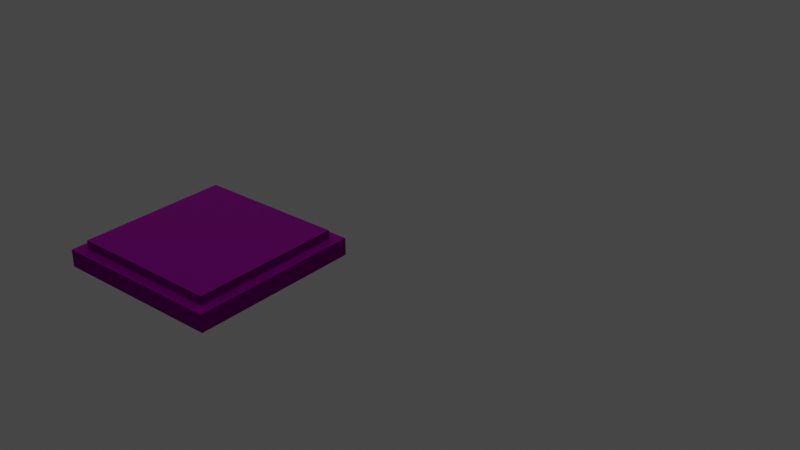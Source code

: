 # Source: Floor.blend  (saved by Blender 2.92.15; exported with 4.5.12 LTS)
import bpy
from mathutils import Matrix  # noqa: F401  (used for matrix-valued properties, if any)

bpy.ops.wm.read_factory_settings(use_empty=True)
scene = bpy.context.scene
scene.name = 'Scene'

# ---- collections
col_collection = bpy.data.collections.new('Collection'); scene.collection.children.link(col_collection)
col_collection_2 = bpy.data.collections.new('Collection 2'); scene.collection.children.link(col_collection_2)

# ---- images (referenced by path relative to the original .blend; pixels are not part of the script)
import os
ASSET_DIR = os.environ.get("B2B_ASSET_DIR", "")  # directory of the original .blend (textures are referenced by path, not embedded)
HERE = os.path.dirname(os.path.abspath(__file__))  # packed textures are extracted next to this script under _unpacked/

def load_image(name, relpath, width, height, colorspace="sRGB"):
    """Load a texture the original file referenced (path relative to the .blend, or extracted next to this script)."""
    p = next((c for c in (os.path.join(HERE, relpath), os.path.join(ASSET_DIR, relpath)) if relpath and os.path.exists(c)), "")
    if p:
        img = bpy.data.images.load(p, check_existing=True)
        img.name = name
    else:  # same state as the original file: an image datablock whose file is absent (Cycles renders it pink)
        img = bpy.data.images.new(name, width, height)
        img.source = "FILE"
        img.filepath = "//" + (relpath or name)
    img.colorspace_settings.name = colorspace
    return img
img_tiles093_1k_roughness_jpg = load_image('Tiles093_1K_Roughness.jpg', 'Textures/tiles1/Tiles093_1K_Roughness.jpg', 1024, 1024, 'sRGB')
img_tiles093_1k_displacement_jpg = load_image('Tiles093_1K_Displacement.jpg', 'Textures/tiles1/Tiles093_1K_Displacement.jpg', 1024, 1024, 'sRGB')
img_tiles093_1k_normal_jpg = load_image('Tiles093_1K_Normal.jpg', 'Textures/tiles1/Tiles093_1K_Normal.jpg', 1024, 1024, 'sRGB')
img_tiles093_1k_color_jpg = load_image('Tiles093_1K_Color.jpg', 'Textures/tiles1/Tiles093_1K_Color.jpg', 1024, 1024, 'sRGB')
img_tiles093_1k_ambientocclusion_jpg = load_image('Tiles093_1K_AmbientOcclusion.jpg', 'Textures/tiles1/Tiles093_1K_AmbientOcclusion.jpg', 1024, 1024, 'sRGB')
img_grass001_1k_roughness_jpg = load_image('Grass001_1K_Roughness.jpg', 'Textures/grass/Grass001_1K_Roughness.jpg', 1024, 1024, 'sRGB')
img_grass001_1k_displacement_jpg = load_image('Grass001_1K_Displacement.jpg', 'Textures/grass/Grass001_1K_Displacement.jpg', 1024, 1024, 'sRGB')
img_grass001_1k_normal_jpg = load_image('Grass001_1K_Normal.jpg', 'Textures/grass/Grass001_1K_Normal.jpg', 1024, 1024, 'sRGB')
img_grass001_1k_color_jpg = load_image('Grass001_1K_Color.jpg', 'Textures/grass/Grass001_1K_Color.jpg', 1024, 1024, 'sRGB')
img_grass001_1k_ambientocclusion_jpg = load_image('Grass001_1K_AmbientOcclusion.jpg', 'Textures/grass/Grass001_1K_AmbientOcclusion.jpg', 1024, 1024, 'sRGB')
img_woodfloor041_1k_roughness_jpg = load_image('WoodFloor041_1K_Roughness.jpg', 'Textures/woodfloor/WoodFloor041_1K_Roughness.jpg', 1024, 1024, 'sRGB')
img_woodfloor041_1k_displacement_jpg = load_image('WoodFloor041_1K_Displacement.jpg', 'Textures/woodfloor/WoodFloor041_1K_Displacement.jpg', 1024, 1024, 'sRGB')
img_woodfloor041_1k_normal_jpg = load_image('WoodFloor041_1K_Normal.jpg', 'Textures/woodfloor/WoodFloor041_1K_Normal.jpg', 1024, 1024, 'sRGB')
img_woodfloor041_1k_color_jpg = load_image('WoodFloor041_1K_Color.jpg', 'Textures/woodfloor/WoodFloor041_1K_Color.jpg', 1024, 1024, 'sRGB')
img_woodfloor041_1k_ambientocclusion_jpg = load_image('WoodFloor041_1K_AmbientOcclusion.jpg', 'Textures/woodfloor/WoodFloor041_1K_AmbientOcclusion.jpg', 1024, 1024, 'sRGB')
img_tiles098_1k_roughness_jpg = load_image('Tiles098_1K_Roughness.jpg', 'Textures/tiles2/Tiles098_1K_Roughness.jpg', 1024, 1024, 'sRGB')
img_tiles098_1k_displacement_jpg = load_image('Tiles098_1K_Displacement.jpg', 'Textures/tiles2/Tiles098_1K_Displacement.jpg', 1024, 1024, 'sRGB')
img_tiles098_1k_normal_jpg = load_image('Tiles098_1K_Normal.jpg', 'Textures/tiles2/Tiles098_1K_Normal.jpg', 1024, 1024, 'sRGB')
img_tiles098_1k_color_jpg = load_image('Tiles098_1K_Color.jpg', 'Textures/tiles2/Tiles098_1K_Color.jpg', 1024, 1024, 'sRGB')
img_tiles098_1k_ambientocclusion_jpg = load_image('Tiles098_1K_AmbientOcclusion.jpg', 'Textures/tiles2/Tiles098_1K_AmbientOcclusion.jpg', 1024, 1024, 'sRGB')
img_ground037_1k_roughness_jpg = load_image('Ground037_1K_Roughness.jpg', 'Textures/ground1/Ground037_1K_Roughness.jpg', 1024, 1024, 'sRGB')
img_ground037_1k_displacement_jpg = load_image('Ground037_1K_Displacement.jpg', 'Textures/ground1/Ground037_1K_Displacement.jpg', 1024, 1024, 'sRGB')
img_ground037_1k_normal_jpg = load_image('Ground037_1K_Normal.jpg', 'Textures/ground1/Ground037_1K_Normal.jpg', 1024, 1024, 'sRGB')
img_ground037_1k_color_jpg = load_image('Ground037_1K_Color.jpg', 'Textures/ground1/Ground037_1K_Color.jpg', 1024, 1024, 'sRGB')
img_ground037_1k_ambientocclusion_jpg = load_image('Ground037_1K_AmbientOcclusion.jpg', 'Textures/ground1/Ground037_1K_AmbientOcclusion.jpg', 1024, 1024, 'sRGB')
img_rock029_1k_roughness_jpg = load_image('Rock029_1K_Roughness.jpg', 'Textures/rock1/Rock029_1K_Roughness.jpg', 1024, 1024, 'sRGB')
img_rock029_1k_displacement_jpg = load_image('Rock029_1K_Displacement.jpg', 'Textures/rock1/Rock029_1K_Displacement.jpg', 1024, 1024, 'sRGB')
img_rock029_1k_normal_jpg = load_image('Rock029_1K_Normal.jpg', 'Textures/rock1/Rock029_1K_Normal.jpg', 1024, 1024, 'sRGB')
img_rock029_1k_color_jpg = load_image('Rock029_1K_Color.jpg', 'Textures/rock1/Rock029_1K_Color.jpg', 1024, 1024, 'sRGB')
img_rock029_1k_ambientocclusion_jpg = load_image('Rock029_1K_AmbientOcclusion.jpg', 'Textures/rock1/Rock029_1K_AmbientOcclusion.jpg', 1024, 1024, 'sRGB')
img_rock030_1k_roughness_jpg = load_image('Rock030_1K_Roughness.jpg', 'Textures/rock2/Rock030_1K_Roughness.jpg', 1024, 1024, 'sRGB')
img_rock030_1k_displacement_jpg = load_image('Rock030_1K_Displacement.jpg', 'Textures/rock2/Rock030_1K_Displacement.jpg', 1024, 1024, 'sRGB')
img_rock030_1k_normal_jpg = load_image('Rock030_1K_Normal.jpg', 'Textures/rock2/Rock030_1K_Normal.jpg', 1024, 1024, 'sRGB')
img_rock030_1k_ambientocclusion_jpg = load_image('Rock030_1K_AmbientOcclusion.jpg', 'Textures/rock2/Rock030_1K_AmbientOcclusion.jpg', 1024, 1024, 'sRGB')
img_rock030_1k_color_jpg = load_image('Rock030_1K_Color.jpg', 'Textures/rock2/Rock030_1K_Color.jpg', 1024, 1024, 'sRGB')
img_pavingstones054_1k_roughness_jpg = load_image('PavingStones054_1K_Roughness.jpg', 'Textures/pave/PavingStones054_1K_Roughness.jpg', 1024, 1024, 'sRGB')
img_pavingstones054_1k_displacement_jpg = load_image('PavingStones054_1K_Displacement.jpg', 'Textures/pave/PavingStones054_1K_Displacement.jpg', 1024, 1024, 'sRGB')
img_pavingstones054_1k_normal_jpg = load_image('PavingStones054_1K_Normal.jpg', 'Textures/pave/PavingStones054_1K_Normal.jpg', 1024, 1024, 'sRGB')
img_pavingstones054_1k_color_jpg = load_image('PavingStones054_1K_Color.jpg', 'Textures/pave/PavingStones054_1K_Color.jpg', 1024, 1024, 'sRGB')
img_pavingstones054_1k_ambientocclusion_jpg = load_image('PavingStones054_1K_AmbientOcclusion.jpg', 'Textures/pave/PavingStones054_1K_AmbientOcclusion.jpg', 1024, 1024, 'sRGB')

# ---- materials (node trees are filled in below, after node groups)
mat_tiles1 = bpy.data.materials.new('Tiles1')
mat_tiles1.alpha_threshold = 0.0
mat_tiles1.use_transparent_shadow = False
mat_tiles1.line_color = (0.0, 0.0, 0.0, 1.0)
mat_grassfloor = bpy.data.materials.new('GrassFloor')
mat_grassfloor.alpha_threshold = 0.0
mat_grassfloor.use_transparent_shadow = False
mat_grassfloor.line_color = (0.0, 0.0, 0.0, 1.0)
mat_woodenfloor = bpy.data.materials.new('WoodenFloor')
mat_woodenfloor.alpha_threshold = 0.0
mat_woodenfloor.use_transparent_shadow = False
mat_woodenfloor.line_color = (0.0, 0.0, 0.0, 1.0)
mat_tiles2 = bpy.data.materials.new('Tiles2')
mat_tiles2.alpha_threshold = 0.0
mat_tiles2.use_transparent_shadow = False
mat_tiles2.line_color = (0.0, 0.0, 0.0, 1.0)
mat_ground1floor = bpy.data.materials.new('Ground1Floor')
mat_ground1floor.alpha_threshold = 0.0
mat_ground1floor.use_transparent_shadow = False
mat_ground1floor.line_color = (0.0, 0.0, 0.0, 1.0)
mat_rock1 = bpy.data.materials.new('Rock1')
mat_rock1.alpha_threshold = 0.0
mat_rock1.use_transparent_shadow = False
mat_rock1.line_color = (0.0, 0.0, 0.0, 1.0)
mat_rock2 = bpy.data.materials.new('Rock2')
mat_rock2.alpha_threshold = 0.0
mat_rock2.use_transparent_shadow = False
mat_rock2.line_color = (0.0, 0.0, 0.0, 1.0)
mat_moss = bpy.data.materials.new('Moss')
mat_moss.alpha_threshold = 0.0
mat_moss.use_transparent_shadow = False
mat_moss.line_color = (0.0, 0.0, 0.0, 1.0)

# ---- material node trees
mat_tiles1.use_nodes = True; mat_tiles1.node_tree.nodes.clear()
_N = mat_tiles1.node_tree.nodes; _L = mat_tiles1.node_tree.links
n0 = _N.new('ShaderNodeTexImage'); n0.name = 'Image Texture.002'; n0.location = (-680, -53)
n0.image = img_tiles093_1k_roughness_jpg
n1 = _N.new('ShaderNodeOutputMaterial'); n1.name = 'Material Output'; n1.location = (443, -278)
n2 = _N.new('ShaderNodeVectorDisplacement'); n2.name = 'Vector Displacement'; n2.location = (208, -361)
n2.inputs[2].default_value = 1.0
n3 = _N.new('ShaderNodeTexImage'); n3.name = 'Image Texture.004'; n3.location = (-98, -422)
n3.image = img_tiles093_1k_displacement_jpg
n4 = _N.new('ShaderNodeTexImage'); n4.name = 'Image Texture.003'; n4.location = (-550, -362)
n4.image = img_tiles093_1k_normal_jpg
n5 = _N.new('ShaderNodeTexImage'); n5.name = 'Image Texture.001'; n5.location = (-751, 556)
n5.image = img_tiles093_1k_color_jpg
n6 = _N.new('ShaderNodeMix'); n6.name = 'Mix'; n6.location = (-259, 413)
n6.data_type = 'RGBA'
n6.blend_type = 'MULTIPLY'
n7 = _N.new('ShaderNodeTexImage'); n7.name = 'Image Texture'; n7.location = (-760, 256)
n7.image = img_tiles093_1k_ambientocclusion_jpg
n8 = _N.new('ShaderNodeNormalMap'); n8.name = 'Normal Map'; n8.location = (-234, -194)
n9 = _N.new('ShaderNodeBsdfPrincipled'); n9.name = 'Principled BSDF'; n9.location = (10, 300)
n9.distribution = 'GGX'
n9.subsurface_method = 'BURLEY'
n9.inputs[3].default_value = 1.45
n9.inputs[13].default_value = 0.06818
n9.inputs[27].default_value = (0.0, 0.0, 0.0, 1.0)
n9.inputs[28].default_value = 1.0
_L.new(n9.outputs[0], n1.inputs[0])
_L.new(n5.outputs[0], n6.inputs[6])
_L.new(n3.outputs[0], n2.inputs[0])
_L.new(n0.outputs[0], n9.inputs[2])
_L.new(n6.outputs[2], n9.inputs[0])
_L.new(n7.outputs[0], n6.inputs[7])
_L.new(n4.outputs[0], n8.inputs[1])
_L.new(n2.outputs[0], n1.inputs[2])
_L.new(n8.outputs[0], n9.inputs[5])
n1.is_active_output = True
mat_grassfloor.use_nodes = True; mat_grassfloor.node_tree.nodes.clear()
_N = mat_grassfloor.node_tree.nodes; _L = mat_grassfloor.node_tree.links
n0 = _N.new('ShaderNodeTexImage'); n0.name = 'Image Texture.002'; n0.location = (-680, -53)
n0.image = img_grass001_1k_roughness_jpg
n1 = _N.new('ShaderNodeOutputMaterial'); n1.name = 'Material Output'; n1.location = (443, -278)
n2 = _N.new('ShaderNodeVectorDisplacement'); n2.name = 'Vector Displacement'; n2.location = (208, -361)
n2.inputs[2].default_value = 1.0
n3 = _N.new('ShaderNodeTexImage'); n3.name = 'Image Texture.004'; n3.location = (-98, -422)
n3.image = img_grass001_1k_displacement_jpg
n4 = _N.new('ShaderNodeTexImage'); n4.name = 'Image Texture.003'; n4.location = (-550, -362)
n4.image = img_grass001_1k_normal_jpg
n5 = _N.new('ShaderNodeTexImage'); n5.name = 'Image Texture.001'; n5.location = (-751, 556)
n5.image = img_grass001_1k_color_jpg
n6 = _N.new('ShaderNodeMix'); n6.name = 'Mix'; n6.location = (-259, 413)
n6.data_type = 'RGBA'
n6.blend_type = 'MULTIPLY'
n7 = _N.new('ShaderNodeTexImage'); n7.name = 'Image Texture'; n7.location = (-760, 256)
n7.image = img_grass001_1k_ambientocclusion_jpg
n8 = _N.new('ShaderNodeNormalMap'); n8.name = 'Normal Map'; n8.location = (-234, -194)
n9 = _N.new('ShaderNodeBsdfPrincipled'); n9.name = 'Principled BSDF'; n9.location = (10, 300)
n9.distribution = 'GGX'
n9.subsurface_method = 'BURLEY'
n9.inputs[3].default_value = 1.45
n9.inputs[13].default_value = 0.06818
n9.inputs[27].default_value = (0.0, 0.0, 0.0, 1.0)
n9.inputs[28].default_value = 1.0
_L.new(n9.outputs[0], n1.inputs[0])
_L.new(n5.outputs[0], n6.inputs[6])
_L.new(n3.outputs[0], n2.inputs[0])
_L.new(n0.outputs[0], n9.inputs[2])
_L.new(n6.outputs[2], n9.inputs[0])
_L.new(n7.outputs[0], n6.inputs[7])
_L.new(n4.outputs[0], n8.inputs[1])
_L.new(n2.outputs[0], n1.inputs[2])
_L.new(n8.outputs[0], n9.inputs[5])
n1.is_active_output = True
mat_woodenfloor.use_nodes = True; mat_woodenfloor.node_tree.nodes.clear()
_N = mat_woodenfloor.node_tree.nodes; _L = mat_woodenfloor.node_tree.links
n0 = _N.new('ShaderNodeTexImage'); n0.name = 'Image Texture.002'; n0.location = (-680, -53)
n0.image = img_woodfloor041_1k_roughness_jpg
n1 = _N.new('ShaderNodeOutputMaterial'); n1.name = 'Material Output'; n1.location = (443, -278)
n2 = _N.new('ShaderNodeVectorDisplacement'); n2.name = 'Vector Displacement'; n2.location = (208, -361)
n2.inputs[2].default_value = 1.0
n3 = _N.new('ShaderNodeTexImage'); n3.name = 'Image Texture.004'; n3.location = (-98, -422)
n3.image = img_woodfloor041_1k_displacement_jpg
n4 = _N.new('ShaderNodeTexImage'); n4.name = 'Image Texture.003'; n4.location = (-550, -362)
n4.image = img_woodfloor041_1k_normal_jpg
n5 = _N.new('ShaderNodeTexImage'); n5.name = 'Image Texture.001'; n5.location = (-751, 556)
n5.image = img_woodfloor041_1k_color_jpg
n6 = _N.new('ShaderNodeMix'); n6.name = 'Mix'; n6.location = (-259, 413)
n6.data_type = 'RGBA'
n6.blend_type = 'MULTIPLY'
n7 = _N.new('ShaderNodeTexImage'); n7.name = 'Image Texture'; n7.location = (-760, 256)
n7.image = img_woodfloor041_1k_ambientocclusion_jpg
n8 = _N.new('ShaderNodeNormalMap'); n8.name = 'Normal Map'; n8.location = (-234, -194)
n9 = _N.new('ShaderNodeBsdfPrincipled'); n9.name = 'Principled BSDF'; n9.location = (10, 300)
n9.distribution = 'GGX'
n9.subsurface_method = 'BURLEY'
n9.inputs[3].default_value = 1.45
n9.inputs[13].default_value = 0.06818
n9.inputs[27].default_value = (0.0, 0.0, 0.0, 1.0)
n9.inputs[28].default_value = 1.0
_L.new(n9.outputs[0], n1.inputs[0])
_L.new(n5.outputs[0], n6.inputs[6])
_L.new(n3.outputs[0], n2.inputs[0])
_L.new(n0.outputs[0], n9.inputs[2])
_L.new(n6.outputs[2], n9.inputs[0])
_L.new(n7.outputs[0], n6.inputs[7])
_L.new(n4.outputs[0], n8.inputs[1])
_L.new(n2.outputs[0], n1.inputs[2])
_L.new(n8.outputs[0], n9.inputs[5])
n1.is_active_output = True
mat_tiles2.use_nodes = True; mat_tiles2.node_tree.nodes.clear()
_N = mat_tiles2.node_tree.nodes; _L = mat_tiles2.node_tree.links
n0 = _N.new('ShaderNodeTexImage'); n0.name = 'Image Texture.002'; n0.location = (-680, -53)
n0.image = img_tiles098_1k_roughness_jpg
n1 = _N.new('ShaderNodeOutputMaterial'); n1.name = 'Material Output'; n1.location = (443, -278)
n2 = _N.new('ShaderNodeVectorDisplacement'); n2.name = 'Vector Displacement'; n2.location = (208, -361)
n2.inputs[2].default_value = 1.0
n3 = _N.new('ShaderNodeTexImage'); n3.name = 'Image Texture.004'; n3.location = (-98, -422)
n3.image = img_tiles098_1k_displacement_jpg
n4 = _N.new('ShaderNodeTexImage'); n4.name = 'Image Texture.003'; n4.location = (-550, -362)
n4.image = img_tiles098_1k_normal_jpg
n5 = _N.new('ShaderNodeTexImage'); n5.name = 'Image Texture.001'; n5.location = (-751, 556)
n5.image = img_tiles098_1k_color_jpg
n6 = _N.new('ShaderNodeMix'); n6.name = 'Mix'; n6.location = (-259, 413)
n6.data_type = 'RGBA'
n6.blend_type = 'MULTIPLY'
n7 = _N.new('ShaderNodeTexImage'); n7.name = 'Image Texture'; n7.location = (-760, 256)
n7.image = img_tiles098_1k_ambientocclusion_jpg
n8 = _N.new('ShaderNodeNormalMap'); n8.name = 'Normal Map'; n8.location = (-234, -194)
n9 = _N.new('ShaderNodeBsdfPrincipled'); n9.name = 'Principled BSDF'; n9.location = (10, 300)
n9.distribution = 'GGX'
n9.subsurface_method = 'BURLEY'
n9.inputs[3].default_value = 1.45
n9.inputs[13].default_value = 0.06818
n9.inputs[27].default_value = (0.0, 0.0, 0.0, 1.0)
n9.inputs[28].default_value = 1.0
_L.new(n9.outputs[0], n1.inputs[0])
_L.new(n5.outputs[0], n6.inputs[6])
_L.new(n3.outputs[0], n2.inputs[0])
_L.new(n0.outputs[0], n9.inputs[2])
_L.new(n6.outputs[2], n9.inputs[0])
_L.new(n7.outputs[0], n6.inputs[7])
_L.new(n4.outputs[0], n8.inputs[1])
_L.new(n2.outputs[0], n1.inputs[2])
_L.new(n8.outputs[0], n9.inputs[5])
n1.is_active_output = True
mat_ground1floor.use_nodes = True; mat_ground1floor.node_tree.nodes.clear()
_N = mat_ground1floor.node_tree.nodes; _L = mat_ground1floor.node_tree.links
n0 = _N.new('ShaderNodeTexImage'); n0.name = 'Image Texture.002'; n0.location = (-680, -53)
n0.image = img_ground037_1k_roughness_jpg
n1 = _N.new('ShaderNodeOutputMaterial'); n1.name = 'Material Output'; n1.location = (443, -278)
n2 = _N.new('ShaderNodeVectorDisplacement'); n2.name = 'Vector Displacement'; n2.location = (208, -361)
n2.inputs[2].default_value = 1.0
n3 = _N.new('ShaderNodeTexImage'); n3.name = 'Image Texture.004'; n3.location = (-98, -422)
n3.image = img_ground037_1k_displacement_jpg
n4 = _N.new('ShaderNodeTexImage'); n4.name = 'Image Texture.003'; n4.location = (-550, -362)
n4.image = img_ground037_1k_normal_jpg
n5 = _N.new('ShaderNodeTexImage'); n5.name = 'Image Texture.001'; n5.location = (-751, 556)
n5.image = img_ground037_1k_color_jpg
n6 = _N.new('ShaderNodeMix'); n6.name = 'Mix'; n6.location = (-259, 413)
n6.data_type = 'RGBA'
n6.blend_type = 'MULTIPLY'
n7 = _N.new('ShaderNodeTexImage'); n7.name = 'Image Texture'; n7.location = (-760, 256)
n7.image = img_ground037_1k_ambientocclusion_jpg
n8 = _N.new('ShaderNodeNormalMap'); n8.name = 'Normal Map'; n8.location = (-234, -194)
n9 = _N.new('ShaderNodeBsdfPrincipled'); n9.name = 'Principled BSDF'; n9.location = (10, 300)
n9.distribution = 'GGX'
n9.subsurface_method = 'BURLEY'
n9.inputs[3].default_value = 1.45
n9.inputs[13].default_value = 0.06818
n9.inputs[27].default_value = (0.0, 0.0, 0.0, 1.0)
n9.inputs[28].default_value = 1.0
_L.new(n9.outputs[0], n1.inputs[0])
_L.new(n5.outputs[0], n6.inputs[6])
_L.new(n3.outputs[0], n2.inputs[0])
_L.new(n0.outputs[0], n9.inputs[2])
_L.new(n7.outputs[0], n6.inputs[7])
_L.new(n4.outputs[0], n8.inputs[1])
_L.new(n2.outputs[0], n1.inputs[2])
_L.new(n8.outputs[0], n9.inputs[5])
_L.new(n6.outputs[2], n9.inputs[0])
n1.is_active_output = True
mat_rock1.use_nodes = True; mat_rock1.node_tree.nodes.clear()
_N = mat_rock1.node_tree.nodes; _L = mat_rock1.node_tree.links
n0 = _N.new('ShaderNodeTexImage'); n0.name = 'Image Texture.002'; n0.location = (-680, -53)
n0.image = img_rock029_1k_roughness_jpg
n1 = _N.new('ShaderNodeOutputMaterial'); n1.name = 'Material Output'; n1.location = (443, -278)
n2 = _N.new('ShaderNodeVectorDisplacement'); n2.name = 'Vector Displacement'; n2.location = (208, -361)
n2.inputs[2].default_value = 1.0
n3 = _N.new('ShaderNodeTexImage'); n3.name = 'Image Texture.004'; n3.location = (-98, -422)
n3.image = img_rock029_1k_displacement_jpg
n4 = _N.new('ShaderNodeTexImage'); n4.name = 'Image Texture.003'; n4.location = (-550, -362)
n4.image = img_rock029_1k_normal_jpg
n5 = _N.new('ShaderNodeTexImage'); n5.name = 'Image Texture.001'; n5.location = (-751, 556)
n5.image = img_rock029_1k_color_jpg
n6 = _N.new('ShaderNodeMix'); n6.name = 'Mix'; n6.location = (-259, 413)
n6.data_type = 'RGBA'
n6.blend_type = 'MULTIPLY'
n7 = _N.new('ShaderNodeNormalMap'); n7.name = 'Normal Map'; n7.location = (-234, -194)
n8 = _N.new('ShaderNodeBsdfPrincipled'); n8.name = 'Principled BSDF'; n8.location = (10, 300)
n8.distribution = 'GGX'
n8.subsurface_method = 'BURLEY'
n8.inputs[3].default_value = 1.45
n8.inputs[13].default_value = 0.06818
n8.inputs[27].default_value = (0.0, 0.0, 0.0, 1.0)
n8.inputs[28].default_value = 1.0
n9 = _N.new('ShaderNodeTexImage'); n9.name = 'Image Texture'; n9.location = (-760, 256)
n9.image = img_rock029_1k_ambientocclusion_jpg
_L.new(n8.outputs[0], n1.inputs[0])
_L.new(n5.outputs[0], n6.inputs[6])
_L.new(n3.outputs[0], n2.inputs[0])
_L.new(n0.outputs[0], n8.inputs[2])
_L.new(n6.outputs[2], n8.inputs[0])
_L.new(n9.outputs[0], n6.inputs[7])
_L.new(n4.outputs[0], n7.inputs[1])
_L.new(n2.outputs[0], n1.inputs[2])
_L.new(n7.outputs[0], n8.inputs[5])
n1.is_active_output = True
mat_rock2.use_nodes = True; mat_rock2.node_tree.nodes.clear()
_N = mat_rock2.node_tree.nodes; _L = mat_rock2.node_tree.links
n0 = _N.new('ShaderNodeTexImage'); n0.name = 'Image Texture.002'; n0.location = (-680, -53)
n0.image = img_rock030_1k_roughness_jpg
n1 = _N.new('ShaderNodeOutputMaterial'); n1.name = 'Material Output'; n1.location = (443, -278)
n2 = _N.new('ShaderNodeVectorDisplacement'); n2.name = 'Vector Displacement'; n2.location = (208, -361)
n2.inputs[2].default_value = 1.0
n3 = _N.new('ShaderNodeTexImage'); n3.name = 'Image Texture.004'; n3.location = (-98, -422)
n3.image = img_rock030_1k_displacement_jpg
n4 = _N.new('ShaderNodeTexImage'); n4.name = 'Image Texture.003'; n4.location = (-550, -362)
n4.image = img_rock030_1k_normal_jpg
n5 = _N.new('ShaderNodeMix'); n5.name = 'Mix'; n5.location = (-259, 413)
n5.data_type = 'RGBA'
n5.blend_type = 'MULTIPLY'
n6 = _N.new('ShaderNodeTexImage'); n6.name = 'Image Texture'; n6.location = (-760, 256)
n6.image = img_rock030_1k_ambientocclusion_jpg
n7 = _N.new('ShaderNodeNormalMap'); n7.name = 'Normal Map'; n7.location = (-234, -194)
n8 = _N.new('ShaderNodeBsdfPrincipled'); n8.name = 'Principled BSDF'; n8.location = (10, 300)
n8.distribution = 'GGX'
n8.subsurface_method = 'BURLEY'
n8.inputs[3].default_value = 1.45
n8.inputs[13].default_value = 0.06818
n8.inputs[27].default_value = (0.0, 0.0, 0.0, 1.0)
n8.inputs[28].default_value = 1.0
n9 = _N.new('ShaderNodeTexImage'); n9.name = 'Image Texture.001'; n9.location = (-751, 556)
n9.image = img_rock030_1k_color_jpg
_L.new(n8.outputs[0], n1.inputs[0])
_L.new(n9.outputs[0], n5.inputs[6])
_L.new(n3.outputs[0], n2.inputs[0])
_L.new(n0.outputs[0], n8.inputs[2])
_L.new(n5.outputs[2], n8.inputs[0])
_L.new(n6.outputs[0], n5.inputs[7])
_L.new(n4.outputs[0], n7.inputs[1])
_L.new(n2.outputs[0], n1.inputs[2])
_L.new(n7.outputs[0], n8.inputs[5])
n1.is_active_output = True
mat_moss.use_nodes = True; mat_moss.node_tree.nodes.clear()
_N = mat_moss.node_tree.nodes; _L = mat_moss.node_tree.links
n0 = _N.new('ShaderNodeTexImage'); n0.name = 'Image Texture.002'; n0.location = (-680, -53)
n0.image = img_pavingstones054_1k_roughness_jpg
n1 = _N.new('ShaderNodeOutputMaterial'); n1.name = 'Material Output'; n1.location = (443, -278)
n2 = _N.new('ShaderNodeVectorDisplacement'); n2.name = 'Vector Displacement'; n2.location = (208, -361)
n2.inputs[2].default_value = 1.0
n3 = _N.new('ShaderNodeTexImage'); n3.name = 'Image Texture.004'; n3.location = (-98, -422)
n3.image = img_pavingstones054_1k_displacement_jpg
n4 = _N.new('ShaderNodeTexImage'); n4.name = 'Image Texture.003'; n4.location = (-550, -362)
n4.image = img_pavingstones054_1k_normal_jpg
n5 = _N.new('ShaderNodeTexImage'); n5.name = 'Image Texture.001'; n5.location = (-751, 556)
n5.image = img_pavingstones054_1k_color_jpg
n6 = _N.new('ShaderNodeMix'); n6.name = 'Mix'; n6.location = (-259, 413)
n6.data_type = 'RGBA'
n6.blend_type = 'MULTIPLY'
n7 = _N.new('ShaderNodeTexImage'); n7.name = 'Image Texture'; n7.location = (-760, 256)
n7.image = img_pavingstones054_1k_ambientocclusion_jpg
n8 = _N.new('ShaderNodeNormalMap'); n8.name = 'Normal Map'; n8.location = (-234, -194)
n9 = _N.new('ShaderNodeBsdfPrincipled'); n9.name = 'Principled BSDF'; n9.location = (10, 300)
n9.distribution = 'GGX'
n9.subsurface_method = 'BURLEY'
n9.inputs[3].default_value = 1.45
n9.inputs[13].default_value = 0.06818
n9.inputs[27].default_value = (0.0, 0.0, 0.0, 1.0)
n9.inputs[28].default_value = 1.0
_L.new(n9.outputs[0], n1.inputs[0])
_L.new(n5.outputs[0], n6.inputs[6])
_L.new(n3.outputs[0], n2.inputs[0])
_L.new(n0.outputs[0], n9.inputs[2])
_L.new(n6.outputs[2], n9.inputs[0])
_L.new(n7.outputs[0], n6.inputs[7])
_L.new(n4.outputs[0], n8.inputs[1])
_L.new(n2.outputs[0], n1.inputs[2])
_L.new(n8.outputs[0], n9.inputs[5])
n1.is_active_output = True

# ---- world
world_world = bpy.data.worlds.new('World'); scene.world = world_world
world_world.use_nodes = True; world_world.node_tree.nodes.clear()
_N = world_world.node_tree.nodes; _L = world_world.node_tree.links
n0 = _N.new('ShaderNodeOutputWorld'); n0.name = 'World Output'; n0.location = (300, 300)
n1 = _N.new('ShaderNodeBackground'); n1.name = 'Background'; n1.location = (10, 300)
n1.inputs[0].default_value = (0.05088, 0.05088, 0.05088, 1.0)
_L.new(n1.outputs[0], n0.inputs[0])
n0.is_active_output = True
world_world.color = (0.05088, 0.05088, 0.05088)
world_world.use_sun_shadow = False
world_world.sun_shadow_jitter_overblur = 0.0

# ---- lights
light_point = bpy.data.lights.new('Point', 'POINT')
light_point.transmission_factor = 0.0
light_point.energy = 69.4
light_point.shadow_soft_size = 0.25
light_point.shadow_maximum_resolution = 0.006
light_point.use_absolute_resolution = True
light_point_002 = bpy.data.lights.new('Point.002', 'POINT')
light_point_002.transmission_factor = 0.0
light_point_002.energy = 111.5
light_point_002.shadow_soft_size = 0.25
light_point_002.shadow_maximum_resolution = 0.006
light_point_002.use_absolute_resolution = True
light_point_003 = bpy.data.lights.new('Point.003', 'POINT')
light_point_003.transmission_factor = 0.0
light_point_003.energy = 111.5
light_point_003.shadow_soft_size = 0.25
light_point_003.shadow_maximum_resolution = 0.006
light_point_003.use_absolute_resolution = True
light_point_004 = bpy.data.lights.new('Point.004', 'POINT')
light_point_004.transmission_factor = 0.0
light_point_004.energy = 111.5
light_point_004.shadow_soft_size = 0.25
light_point_004.shadow_maximum_resolution = 0.006
light_point_004.use_absolute_resolution = True
light_point_005 = bpy.data.lights.new('Point.005', 'POINT')
light_point_005.transmission_factor = 0.0
light_point_005.energy = 111.5
light_point_005.shadow_soft_size = 0.25
light_point_005.shadow_maximum_resolution = 0.006
light_point_005.use_absolute_resolution = True
light_point_006 = bpy.data.lights.new('Point.006', 'POINT')
light_point_006.transmission_factor = 0.0
light_point_006.energy = 111.5
light_point_006.shadow_soft_size = 0.25
light_point_006.shadow_maximum_resolution = 0.006
light_point_006.use_absolute_resolution = True
light_point_007 = bpy.data.lights.new('Point.007', 'POINT')
light_point_007.transmission_factor = 0.0
light_point_007.energy = 111.5
light_point_007.shadow_soft_size = 0.25
light_point_007.shadow_maximum_resolution = 0.006
light_point_007.use_absolute_resolution = True
light_point_008 = bpy.data.lights.new('Point.008', 'POINT')
light_point_008.transmission_factor = 0.0
light_point_008.energy = 111.5
light_point_008.shadow_soft_size = 0.25
light_point_008.shadow_maximum_resolution = 0.006
light_point_008.use_absolute_resolution = True

# ---- meshes
me_cube_016 = bpy.data.meshes.new('Cube.016')
me_cube_016.from_pydata([(1.0, 1.0, 1.0), (1.0, 1.0, -1.0), (1.0, -1.0, 1.0), (1.0, -1.0, -1.0), (-1.0, 1.0, 1.0), (-1.0, 1.0, -1.0), (-1.0, -1.0, 1.0), (-1.0, -1.0, -1.0), (0.88, 0.88, -1.0), (0.88, -0.88, -1.0), (-0.88, 0.88, -1.0), (-0.88, -0.88, -1.0), (0.88, 0.88, -2.0), (0.88, -0.88, -2.0), (-0.88, 0.88, -2.0), (-0.88, -0.88, -2.0)], [], [(0, 4, 6, 2), (3, 2, 6, 7), (7, 6, 4, 5), (3, 7, 11, 9), (1, 0, 2, 3), (5, 4, 0, 1), (7, 5, 10, 11), (1, 3, 9, 8), (5, 1, 8, 10), (8, 9, 13, 12), (10, 8, 12, 14), (9, 11, 15, 13), (11, 10, 14, 15), (14, 12, 13, 15)])
_uv = me_cube_016.uv_layers.new(name='UVMap')
_uv.uv.foreach_set('vector', [0.0, 0.0, 0.3333, 0.0, 0.3333, 0.3333, 0.0, 0.3333, 0.3333, 0.3333, 0.3333, 0.6667, 0.0, 0.6667, 0.0, 0.3333, 0.6667, 0.0, 0.6667, 0.3333, 0.3333, 0.3333, 0.3333, 0.0, 0.9946, 0.9969, -0.006359, 0.9969, 0.09374, 0.8968, 0.8945, 0.8968, 0.3333, 0.6667, 0.3333, 1.0, 0.0, 1.0, 0.0, 0.6667, 1.0, 0.0, 1.0, 0.3333, 0.6667, 0.3333, 0.6667, 0.0, 0.003125, 1.0, 0.003125, 1.192e-07, 0.1031, 0.1, 0.1031, 0.9, 1.003, 1.192e-07, 1.003, 1.0, 0.9027, 0.9, 0.9027, 0.1, -0.001953, -0.0007812, 0.998, -0.0007812, 0.898, 0.09922, 0.09805, 0.09922, 0.8333, 0.8667, 0.8333, 0.6, 1.0, 0.6, 1.0, 0.8667, 0.5, 0.9333, 0.5, 0.6667, 0.6667, 0.6667, 0.6667, 0.9333, 0.6667, 0.8667, 0.6667, 0.6, 0.8333, 0.6, 0.8333, 0.8667, 0.3333, 0.9333, 0.3333, 0.6667, 0.5, 0.6667, 0.5, 0.9333, 0.1013, 0.09996, 0.8933, 0.09996, 0.8933, 0.892, 0.1013, 0.892])
me_cube_016.materials.append(mat_tiles1)
me_cube_016.use_remesh_preserve_volume = False
me_cube_016.use_remesh_preserve_attributes = False
me_cube_016.use_mirror_vertex_groups = False
me_cube_016.update()
me_cube_025 = bpy.data.meshes.new('Cube.025')
me_cube_025.from_pydata([(1.0, 1.0, 1.0), (1.0, 1.0, -1.0), (1.0, -1.0, 1.0), (1.0, -1.0, -1.0), (-1.0, 1.0, 1.0), (-1.0, 1.0, -1.0), (-1.0, -1.0, 1.0), (-1.0, -1.0, -1.0), (0.88, 0.88, -1.0), (0.88, -0.88, -1.0), (-0.88, 0.88, -1.0), (-0.88, -0.88, -1.0), (0.88, 0.88, -2.0), (0.88, -0.88, -2.0), (-0.88, 0.88, -2.0), (-0.88, -0.88, -2.0)], [], [(0, 4, 6, 2), (3, 2, 6, 7), (7, 6, 4, 5), (3, 7, 11, 9), (1, 0, 2, 3), (5, 4, 0, 1), (7, 5, 10, 11), (1, 3, 9, 8), (5, 1, 8, 10), (8, 9, 13, 12), (10, 8, 12, 14), (9, 11, 15, 13), (11, 10, 14, 15), (14, 12, 13, 15)])
_uv = me_cube_025.uv_layers.new(name='UVMap')
_uv.uv.foreach_set('vector', [0.0, 0.0, 0.3333, 0.0, 0.3333, 0.3333, 0.0, 0.3333, 0.3333, 0.3333, 0.3333, 0.6667, 0.0, 0.6667, 0.0, 0.3333, 0.6667, 0.0, 0.6667, 0.3333, 0.3333, 0.3333, 0.3333, 0.0, 0.9946, 0.9969, -0.006359, 0.9969, 0.09374, 0.8968, 0.8945, 0.8968, 0.3333, 0.6667, 0.3333, 1.0, 0.0, 1.0, 0.0, 0.6667, 1.0, 0.0, 1.0, 0.3333, 0.6667, 0.3333, 0.6667, 0.0, 0.003125, 1.0, 0.003125, 1.192e-07, 0.1031, 0.1, 0.1031, 0.9, 1.003, 1.192e-07, 1.003, 1.0, 0.9027, 0.9, 0.9027, 0.1, -0.001953, -0.0007812, 0.998, -0.0007812, 0.898, 0.09922, 0.09805, 0.09922, 0.8333, 0.8667, 0.8333, 0.6, 1.0, 0.6, 1.0, 0.8667, 0.5, 0.9333, 0.5, 0.6667, 0.6667, 0.6667, 0.6667, 0.9333, 0.6667, 0.8667, 0.6667, 0.6, 0.8333, 0.6, 0.8333, 0.8667, 0.3333, 0.9333, 0.3333, 0.6667, 0.5, 0.6667, 0.5, 0.9333, 0.1013, 0.09996, 0.8933, 0.09996, 0.8933, 0.892, 0.1013, 0.892])
me_cube_025.materials.append(mat_tiles1)
me_cube_025.use_remesh_preserve_volume = False
me_cube_025.use_remesh_preserve_attributes = False
me_cube_025.use_mirror_vertex_groups = False
me_cube_025.update()
me_cube_026 = bpy.data.meshes.new('Cube.026')
me_cube_026.from_pydata([(1.0, 1.0, 1.0), (1.0, 1.0, -1.0), (1.0, -1.0, 1.0), (1.0, -1.0, -1.0), (-1.0, 1.0, 1.0), (-1.0, 1.0, -1.0), (-1.0, -1.0, 1.0), (-1.0, -1.0, -1.0), (0.88, 0.88, -1.0), (0.88, -0.88, -1.0), (-0.88, 0.88, -1.0), (-0.88, -0.88, -1.0), (0.88, 0.88, -2.0), (0.88, -0.88, -2.0), (-0.88, 0.88, -2.0), (-0.88, -0.88, -2.0)], [], [(0, 4, 6, 2), (3, 2, 6, 7), (7, 6, 4, 5), (3, 7, 11, 9), (1, 0, 2, 3), (5, 4, 0, 1), (7, 5, 10, 11), (1, 3, 9, 8), (5, 1, 8, 10), (8, 9, 13, 12), (10, 8, 12, 14), (9, 11, 15, 13), (11, 10, 14, 15), (14, 12, 13, 15)])
_uv = me_cube_026.uv_layers.new(name='UVMap')
_uv.uv.foreach_set('vector', [0.0, 0.0, 0.3333, 0.0, 0.3333, 0.3333, 0.0, 0.3333, 0.3333, 0.3333, 0.3333, 0.6667, 0.0, 0.6667, 0.0, 0.3333, 0.6667, 0.0, 0.6667, 0.3333, 0.3333, 0.3333, 0.3333, 0.0, 0.9946, 0.9969, -0.006359, 0.9969, 0.09374, 0.8968, 0.8945, 0.8968, 0.3333, 0.6667, 0.3333, 1.0, 0.0, 1.0, 0.0, 0.6667, 1.0, 0.0, 1.0, 0.3333, 0.6667, 0.3333, 0.6667, 0.0, 0.003125, 1.0, 0.003125, 1.192e-07, 0.1031, 0.1, 0.1031, 0.9, 1.003, 1.192e-07, 1.003, 1.0, 0.9027, 0.9, 0.9027, 0.1, -0.001953, -0.0007812, 0.998, -0.0007812, 0.898, 0.09922, 0.09805, 0.09922, 0.8333, 0.8667, 0.8333, 0.6, 1.0, 0.6, 1.0, 0.8667, 0.5, 0.9333, 0.5, 0.6667, 0.6667, 0.6667, 0.6667, 0.9333, 0.6667, 0.8667, 0.6667, 0.6, 0.8333, 0.6, 0.8333, 0.8667, 0.3333, 0.9333, 0.3333, 0.6667, 0.5, 0.6667, 0.5, 0.9333, 0.1013, 0.09996, 0.8933, 0.09996, 0.8933, 0.892, 0.1013, 0.892])
me_cube_026.materials.append(mat_tiles1)
me_cube_026.use_remesh_preserve_volume = False
me_cube_026.use_remesh_preserve_attributes = False
me_cube_026.use_mirror_vertex_groups = False
me_cube_026.update()
me_cube_027 = bpy.data.meshes.new('Cube.027')
me_cube_027.from_pydata([(1.0, 1.0, 1.0), (1.0, 1.0, -1.0), (1.0, -1.0, 1.0), (1.0, -1.0, -1.0), (-1.0, 1.0, 1.0), (-1.0, 1.0, -1.0), (-1.0, -1.0, 1.0), (-1.0, -1.0, -1.0), (0.88, 0.88, -1.0), (0.88, -0.88, -1.0), (-0.88, 0.88, -1.0), (-0.88, -0.88, -1.0), (0.88, 0.88, -2.0), (0.88, -0.88, -2.0), (-0.88, 0.88, -2.0), (-0.88, -0.88, -2.0)], [], [(0, 4, 6, 2), (3, 2, 6, 7), (7, 6, 4, 5), (3, 7, 11, 9), (1, 0, 2, 3), (5, 4, 0, 1), (7, 5, 10, 11), (1, 3, 9, 8), (5, 1, 8, 10), (8, 9, 13, 12), (10, 8, 12, 14), (9, 11, 15, 13), (11, 10, 14, 15), (14, 12, 13, 15)])
_uv = me_cube_027.uv_layers.new(name='UVMap')
_uv.uv.foreach_set('vector', [0.0, 0.0, 0.3333, 0.0, 0.3333, 0.3333, 0.0, 0.3333, 0.3333, 0.3333, 0.3333, 0.6667, 0.0, 0.6667, 0.0, 0.3333, 0.6667, 0.0, 0.6667, 0.3333, 0.3333, 0.3333, 0.3333, 0.0, 0.9946, 0.9969, -0.006359, 0.9969, 0.09374, 0.8968, 0.8945, 0.8968, 0.3333, 0.6667, 0.3333, 1.0, 0.0, 1.0, 0.0, 0.6667, 1.0, 0.0, 1.0, 0.3333, 0.6667, 0.3333, 0.6667, 0.0, 0.003125, 1.0, 0.003125, 1.192e-07, 0.1031, 0.1, 0.1031, 0.9, 1.003, 1.192e-07, 1.003, 1.0, 0.9027, 0.9, 0.9027, 0.1, -0.001953, -0.0007812, 0.998, -0.0007812, 0.898, 0.09922, 0.09805, 0.09922, 0.8333, 0.8667, 0.8333, 0.6, 1.0, 0.6, 1.0, 0.8667, 0.5, 0.9333, 0.5, 0.6667, 0.6667, 0.6667, 0.6667, 0.9333, 0.6667, 0.8667, 0.6667, 0.6, 0.8333, 0.6, 0.8333, 0.8667, 0.3333, 0.9333, 0.3333, 0.6667, 0.5, 0.6667, 0.5, 0.9333, 0.1013, 0.09996, 0.8933, 0.09996, 0.8933, 0.892, 0.1013, 0.892])
me_cube_027.materials.append(mat_grassfloor)
me_cube_027.use_remesh_preserve_volume = False
me_cube_027.use_remesh_preserve_attributes = False
me_cube_027.use_mirror_vertex_groups = False
me_cube_027.update()
me_cube_028 = bpy.data.meshes.new('Cube.028')
me_cube_028.from_pydata([(1.0, 1.0, 1.0), (1.0, 1.0, -1.0), (1.0, -1.0, 1.0), (1.0, -1.0, -1.0), (-1.0, 1.0, 1.0), (-1.0, 1.0, -1.0), (-1.0, -1.0, 1.0), (-1.0, -1.0, -1.0), (0.88, 0.88, -1.0), (0.88, -0.88, -1.0), (-0.88, 0.88, -1.0), (-0.88, -0.88, -1.0), (0.88, 0.88, -2.0), (0.88, -0.88, -2.0), (-0.88, 0.88, -2.0), (-0.88, -0.88, -2.0)], [], [(0, 4, 6, 2), (3, 2, 6, 7), (7, 6, 4, 5), (3, 7, 11, 9), (1, 0, 2, 3), (5, 4, 0, 1), (7, 5, 10, 11), (1, 3, 9, 8), (5, 1, 8, 10), (8, 9, 13, 12), (10, 8, 12, 14), (9, 11, 15, 13), (11, 10, 14, 15), (14, 12, 13, 15)])
_uv = me_cube_028.uv_layers.new(name='UVMap')
_uv.uv.foreach_set('vector', [0.0, 0.0, 0.3333, 0.0, 0.3333, 0.3333, 0.0, 0.3333, 0.3333, 0.3333, 0.3333, 0.6667, 0.0, 0.6667, 0.0, 0.3333, 0.6667, 0.0, 0.6667, 0.3333, 0.3333, 0.3333, 0.3333, 0.0, 0.9946, 0.9969, -0.006359, 0.9969, 0.09374, 0.8968, 0.8945, 0.8968, 0.3333, 0.6667, 0.3333, 1.0, 0.0, 1.0, 0.0, 0.6667, 1.0, 0.0, 1.0, 0.3333, 0.6667, 0.3333, 0.6667, 0.0, 0.003125, 1.0, 0.003125, 1.192e-07, 0.1031, 0.1, 0.1031, 0.9, 1.003, 1.192e-07, 1.003, 1.0, 0.9027, 0.9, 0.9027, 0.1, -0.001953, -0.0007812, 0.998, -0.0007812, 0.898, 0.09922, 0.09805, 0.09922, 0.8333, 0.8667, 0.8333, 0.6, 1.0, 0.6, 1.0, 0.8667, 0.5, 0.9333, 0.5, 0.6667, 0.6667, 0.6667, 0.6667, 0.9333, 0.6667, 0.8667, 0.6667, 0.6, 0.8333, 0.6, 0.8333, 0.8667, 0.3333, 0.9333, 0.3333, 0.6667, 0.5, 0.6667, 0.5, 0.9333, 0.1013, 0.09996, 0.8933, 0.09996, 0.8933, 0.892, 0.1013, 0.892])
me_cube_028.materials.append(mat_grassfloor)
me_cube_028.use_remesh_preserve_volume = False
me_cube_028.use_remesh_preserve_attributes = False
me_cube_028.use_mirror_vertex_groups = False
me_cube_028.update()
me_cube_029 = bpy.data.meshes.new('Cube.029')
me_cube_029.from_pydata([(1.0, 1.0, 1.0), (1.0, 1.0, -1.0), (1.0, -1.0, 1.0), (1.0, -1.0, -1.0), (-1.0, 1.0, 1.0), (-1.0, 1.0, -1.0), (-1.0, -1.0, 1.0), (-1.0, -1.0, -1.0), (0.88, 0.88, -1.0), (0.88, -0.88, -1.0), (-0.88, 0.88, -1.0), (-0.88, -0.88, -1.0), (0.88, 0.88, -2.0), (0.88, -0.88, -2.0), (-0.88, 0.88, -2.0), (-0.88, -0.88, -2.0)], [], [(0, 4, 6, 2), (3, 2, 6, 7), (7, 6, 4, 5), (3, 7, 11, 9), (1, 0, 2, 3), (5, 4, 0, 1), (7, 5, 10, 11), (1, 3, 9, 8), (5, 1, 8, 10), (8, 9, 13, 12), (10, 8, 12, 14), (9, 11, 15, 13), (11, 10, 14, 15), (14, 12, 13, 15)])
_uv = me_cube_029.uv_layers.new(name='UVMap')
_uv.uv.foreach_set('vector', [0.0, 0.0, 0.3333, 0.0, 0.3333, 0.3333, 0.0, 0.3333, 0.3333, 0.3333, 0.3333, 0.6667, 0.0, 0.6667, 0.0, 0.3333, 0.6667, 0.0, 0.6667, 0.3333, 0.3333, 0.3333, 0.3333, 0.0, 0.9946, 0.9969, -0.006359, 0.9969, 0.09374, 0.8968, 0.8945, 0.8968, 0.3333, 0.6667, 0.3333, 1.0, 0.0, 1.0, 0.0, 0.6667, 1.0, 0.0, 1.0, 0.3333, 0.6667, 0.3333, 0.6667, 0.0, 0.003125, 1.0, 0.003125, 1.192e-07, 0.1031, 0.1, 0.1031, 0.9, 1.003, 1.192e-07, 1.003, 1.0, 0.9027, 0.9, 0.9027, 0.1, -0.001953, -0.0007812, 0.998, -0.0007812, 0.898, 0.09922, 0.09805, 0.09922, 0.8333, 0.8667, 0.8333, 0.6, 1.0, 0.6, 1.0, 0.8667, 0.5, 0.9333, 0.5, 0.6667, 0.6667, 0.6667, 0.6667, 0.9333, 0.6667, 0.8667, 0.6667, 0.6, 0.8333, 0.6, 0.8333, 0.8667, 0.3333, 0.9333, 0.3333, 0.6667, 0.5, 0.6667, 0.5, 0.9333, 0.1013, 0.09996, 0.8933, 0.09996, 0.8933, 0.892, 0.1013, 0.892])
me_cube_029.materials.append(mat_grassfloor)
me_cube_029.use_remesh_preserve_volume = False
me_cube_029.use_remesh_preserve_attributes = False
me_cube_029.use_mirror_vertex_groups = False
me_cube_029.update()
me_cube_030 = bpy.data.meshes.new('Cube.030')
me_cube_030.from_pydata([(1.0, 1.0, 1.0), (1.0, 1.0, -1.0), (1.0, -1.0, 1.0), (1.0, -1.0, -1.0), (-1.0, 1.0, 1.0), (-1.0, 1.0, -1.0), (-1.0, -1.0, 1.0), (-1.0, -1.0, -1.0), (0.88, 0.88, -1.0), (0.88, -0.88, -1.0), (-0.88, 0.88, -1.0), (-0.88, -0.88, -1.0), (0.88, 0.88, -2.0), (0.88, -0.88, -2.0), (-0.88, 0.88, -2.0), (-0.88, -0.88, -2.0)], [], [(0, 4, 6, 2), (3, 2, 6, 7), (7, 6, 4, 5), (3, 7, 11, 9), (1, 0, 2, 3), (5, 4, 0, 1), (7, 5, 10, 11), (1, 3, 9, 8), (5, 1, 8, 10), (8, 9, 13, 12), (10, 8, 12, 14), (9, 11, 15, 13), (11, 10, 14, 15), (14, 12, 13, 15)])
_uv = me_cube_030.uv_layers.new(name='UVMap')
_uv.uv.foreach_set('vector', [0.0, 0.0, 0.3333, 0.0, 0.3333, 0.3333, 0.0, 0.3333, 0.3333, 0.3333, 0.3333, 0.6667, 0.0, 0.6667, 0.0, 0.3333, 0.6667, 0.0, 0.6667, 0.3333, 0.3333, 0.3333, 0.3333, 0.0, 0.9946, 0.9969, -0.006359, 0.9969, 0.09374, 0.8968, 0.8945, 0.8968, 0.3333, 0.6667, 0.3333, 1.0, 0.0, 1.0, 0.0, 0.6667, 1.0, 0.0, 1.0, 0.3333, 0.6667, 0.3333, 0.6667, 0.0, 0.003125, 1.0, 0.003125, 1.192e-07, 0.1031, 0.1, 0.1031, 0.9, 1.003, 1.192e-07, 1.003, 1.0, 0.9027, 0.9, 0.9027, 0.1, -0.001953, -0.0007812, 0.998, -0.0007812, 0.898, 0.09922, 0.09805, 0.09922, 0.8333, 0.8667, 0.8333, 0.6, 1.0, 0.6, 1.0, 0.8667, 0.5, 0.9333, 0.5, 0.6667, 0.6667, 0.6667, 0.6667, 0.9333, 0.6667, 0.8667, 0.6667, 0.6, 0.8333, 0.6, 0.8333, 0.8667, 0.3333, 0.9333, 0.3333, 0.6667, 0.5, 0.6667, 0.5, 0.9333, 0.1013, 0.09996, 0.8933, 0.09996, 0.8933, 0.892, 0.1013, 0.892])
me_cube_030.materials.append(mat_grassfloor)
me_cube_030.use_remesh_preserve_volume = False
me_cube_030.use_remesh_preserve_attributes = False
me_cube_030.use_mirror_vertex_groups = False
me_cube_030.update()
me_cube_031 = bpy.data.meshes.new('Cube.031')
me_cube_031.from_pydata([(1.0, 1.0, 1.0), (1.0, 1.0, -1.0), (1.0, -1.0, 1.0), (1.0, -1.0, -1.0), (-1.0, 1.0, 1.0), (-1.0, 1.0, -1.0), (-1.0, -1.0, 1.0), (-1.0, -1.0, -1.0), (0.88, 0.88, -1.0), (0.88, -0.88, -1.0), (-0.88, 0.88, -1.0), (-0.88, -0.88, -1.0), (0.88, 0.88, -2.0), (0.88, -0.88, -2.0), (-0.88, 0.88, -2.0), (-0.88, -0.88, -2.0)], [], [(0, 4, 6, 2), (3, 2, 6, 7), (7, 6, 4, 5), (3, 7, 11, 9), (1, 0, 2, 3), (5, 4, 0, 1), (7, 5, 10, 11), (1, 3, 9, 8), (5, 1, 8, 10), (8, 9, 13, 12), (10, 8, 12, 14), (9, 11, 15, 13), (11, 10, 14, 15), (14, 12, 13, 15)])
_uv = me_cube_031.uv_layers.new(name='UVMap')
_uv.uv.foreach_set('vector', [0.0, 0.0, 0.3333, 0.0, 0.3333, 0.3333, 0.0, 0.3333, 0.3333, 0.3333, 0.3333, 0.6667, 0.0, 0.6667, 0.0, 0.3333, 0.6667, 0.0, 0.6667, 0.3333, 0.3333, 0.3333, 0.3333, 0.0, 0.9946, 0.9969, -0.006359, 0.9969, 0.09374, 0.8968, 0.8945, 0.8968, 0.3333, 0.6667, 0.3333, 1.0, 0.0, 1.0, 0.0, 0.6667, 1.0, 0.0, 1.0, 0.3333, 0.6667, 0.3333, 0.6667, 0.0, 0.003125, 1.0, 0.003125, 1.192e-07, 0.1031, 0.1, 0.1031, 0.9, 1.003, 1.192e-07, 1.003, 1.0, 0.9027, 0.9, 0.9027, 0.1, -0.001953, -0.0007812, 0.998, -0.0007812, 0.898, 0.09922, 0.09805, 0.09922, 0.8333, 0.8667, 0.8333, 0.6, 1.0, 0.6, 1.0, 0.8667, 0.5, 0.9333, 0.5, 0.6667, 0.6667, 0.6667, 0.6667, 0.9333, 0.6667, 0.8667, 0.6667, 0.6, 0.8333, 0.6, 0.8333, 0.8667, 0.3333, 0.9333, 0.3333, 0.6667, 0.5, 0.6667, 0.5, 0.9333, 0.1013, 0.09996, 0.8933, 0.09996, 0.8933, 0.892, 0.1013, 0.892])
me_cube_031.materials.append(mat_woodenfloor)
me_cube_031.use_remesh_preserve_volume = False
me_cube_031.use_remesh_preserve_attributes = False
me_cube_031.use_mirror_vertex_groups = False
me_cube_031.update()
me_cube_032 = bpy.data.meshes.new('Cube.032')
me_cube_032.from_pydata([(1.0, 1.0, 1.0), (1.0, 1.0, -1.0), (1.0, -1.0, 1.0), (1.0, -1.0, -1.0), (-1.0, 1.0, 1.0), (-1.0, 1.0, -1.0), (-1.0, -1.0, 1.0), (-1.0, -1.0, -1.0), (0.88, 0.88, -1.0), (0.88, -0.88, -1.0), (-0.88, 0.88, -1.0), (-0.88, -0.88, -1.0), (0.88, 0.88, -2.0), (0.88, -0.88, -2.0), (-0.88, 0.88, -2.0), (-0.88, -0.88, -2.0)], [], [(0, 4, 6, 2), (3, 2, 6, 7), (7, 6, 4, 5), (3, 7, 11, 9), (1, 0, 2, 3), (5, 4, 0, 1), (7, 5, 10, 11), (1, 3, 9, 8), (5, 1, 8, 10), (8, 9, 13, 12), (10, 8, 12, 14), (9, 11, 15, 13), (11, 10, 14, 15), (14, 12, 13, 15)])
_uv = me_cube_032.uv_layers.new(name='UVMap')
_uv.uv.foreach_set('vector', [0.0, 0.0, 0.3333, 0.0, 0.3333, 0.3333, 0.0, 0.3333, 0.3333, 0.3333, 0.3333, 0.6667, 0.0, 0.6667, 0.0, 0.3333, 0.6667, 0.0, 0.6667, 0.3333, 0.3333, 0.3333, 0.3333, 0.0, 0.9946, 0.9969, -0.006359, 0.9969, 0.09374, 0.8968, 0.8945, 0.8968, 0.3333, 0.6667, 0.3333, 1.0, 0.0, 1.0, 0.0, 0.6667, 1.0, 0.0, 1.0, 0.3333, 0.6667, 0.3333, 0.6667, 0.0, 0.003125, 1.0, 0.003125, 1.192e-07, 0.1031, 0.1, 0.1031, 0.9, 1.003, 1.192e-07, 1.003, 1.0, 0.9027, 0.9, 0.9027, 0.1, -0.001953, -0.0007812, 0.998, -0.0007812, 0.898, 0.09922, 0.09805, 0.09922, 0.8333, 0.8667, 0.8333, 0.6, 1.0, 0.6, 1.0, 0.8667, 0.5, 0.9333, 0.5, 0.6667, 0.6667, 0.6667, 0.6667, 0.9333, 0.6667, 0.8667, 0.6667, 0.6, 0.8333, 0.6, 0.8333, 0.8667, 0.3333, 0.9333, 0.3333, 0.6667, 0.5, 0.6667, 0.5, 0.9333, 0.1013, 0.09996, 0.8933, 0.09996, 0.8933, 0.892, 0.1013, 0.892])
me_cube_032.materials.append(mat_woodenfloor)
me_cube_032.use_remesh_preserve_volume = False
me_cube_032.use_remesh_preserve_attributes = False
me_cube_032.use_mirror_vertex_groups = False
me_cube_032.update()
me_cube_033 = bpy.data.meshes.new('Cube.033')
me_cube_033.from_pydata([(1.0, 1.0, 1.0), (1.0, 1.0, -1.0), (1.0, -1.0, 1.0), (1.0, -1.0, -1.0), (-1.0, 1.0, 1.0), (-1.0, 1.0, -1.0), (-1.0, -1.0, 1.0), (-1.0, -1.0, -1.0), (0.88, 0.88, -1.0), (0.88, -0.88, -1.0), (-0.88, 0.88, -1.0), (-0.88, -0.88, -1.0), (0.88, 0.88, -2.0), (0.88, -0.88, -2.0), (-0.88, 0.88, -2.0), (-0.88, -0.88, -2.0)], [], [(0, 4, 6, 2), (3, 2, 6, 7), (7, 6, 4, 5), (3, 7, 11, 9), (1, 0, 2, 3), (5, 4, 0, 1), (7, 5, 10, 11), (1, 3, 9, 8), (5, 1, 8, 10), (8, 9, 13, 12), (10, 8, 12, 14), (9, 11, 15, 13), (11, 10, 14, 15), (14, 12, 13, 15)])
_uv = me_cube_033.uv_layers.new(name='UVMap')
_uv.uv.foreach_set('vector', [0.0, 0.0, 0.3333, 0.0, 0.3333, 0.3333, 0.0, 0.3333, 0.3333, 0.3333, 0.3333, 0.6667, 0.0, 0.6667, 0.0, 0.3333, 0.6667, 0.0, 0.6667, 0.3333, 0.3333, 0.3333, 0.3333, 0.0, 0.9946, 0.9969, -0.006359, 0.9969, 0.09374, 0.8968, 0.8945, 0.8968, 0.3333, 0.6667, 0.3333, 1.0, 0.0, 1.0, 0.0, 0.6667, 1.0, 0.0, 1.0, 0.3333, 0.6667, 0.3333, 0.6667, 0.0, 0.003125, 1.0, 0.003125, 1.192e-07, 0.1031, 0.1, 0.1031, 0.9, 1.003, 1.192e-07, 1.003, 1.0, 0.9027, 0.9, 0.9027, 0.1, -0.001953, -0.0007812, 0.998, -0.0007812, 0.898, 0.09922, 0.09805, 0.09922, 0.8333, 0.8667, 0.8333, 0.6, 1.0, 0.6, 1.0, 0.8667, 0.5, 0.9333, 0.5, 0.6667, 0.6667, 0.6667, 0.6667, 0.9333, 0.6667, 0.8667, 0.6667, 0.6, 0.8333, 0.6, 0.8333, 0.8667, 0.3333, 0.9333, 0.3333, 0.6667, 0.5, 0.6667, 0.5, 0.9333, 0.1013, 0.09996, 0.8933, 0.09996, 0.8933, 0.892, 0.1013, 0.892])
me_cube_033.materials.append(mat_woodenfloor)
me_cube_033.use_remesh_preserve_volume = False
me_cube_033.use_remesh_preserve_attributes = False
me_cube_033.use_mirror_vertex_groups = False
me_cube_033.update()
me_cube_034 = bpy.data.meshes.new('Cube.034')
me_cube_034.from_pydata([(1.0, 1.0, 1.0), (1.0, 1.0, -1.0), (1.0, -1.0, 1.0), (1.0, -1.0, -1.0), (-1.0, 1.0, 1.0), (-1.0, 1.0, -1.0), (-1.0, -1.0, 1.0), (-1.0, -1.0, -1.0), (0.88, 0.88, -1.0), (0.88, -0.88, -1.0), (-0.88, 0.88, -1.0), (-0.88, -0.88, -1.0), (0.88, 0.88, -2.0), (0.88, -0.88, -2.0), (-0.88, 0.88, -2.0), (-0.88, -0.88, -2.0)], [], [(0, 4, 6, 2), (3, 2, 6, 7), (7, 6, 4, 5), (3, 7, 11, 9), (1, 0, 2, 3), (5, 4, 0, 1), (7, 5, 10, 11), (1, 3, 9, 8), (5, 1, 8, 10), (8, 9, 13, 12), (10, 8, 12, 14), (9, 11, 15, 13), (11, 10, 14, 15), (14, 12, 13, 15)])
_uv = me_cube_034.uv_layers.new(name='UVMap')
_uv.uv.foreach_set('vector', [0.0, 0.0, 0.3333, 0.0, 0.3333, 0.3333, 0.0, 0.3333, 0.3333, 0.3333, 0.3333, 0.6667, 0.0, 0.6667, 0.0, 0.3333, 0.6667, 0.0, 0.6667, 0.3333, 0.3333, 0.3333, 0.3333, 0.0, 0.9946, 0.9969, -0.006359, 0.9969, 0.09374, 0.8968, 0.8945, 0.8968, 0.3333, 0.6667, 0.3333, 1.0, 0.0, 1.0, 0.0, 0.6667, 1.0, 0.0, 1.0, 0.3333, 0.6667, 0.3333, 0.6667, 0.0, 0.003125, 1.0, 0.003125, 1.192e-07, 0.1031, 0.1, 0.1031, 0.9, 1.003, 1.192e-07, 1.003, 1.0, 0.9027, 0.9, 0.9027, 0.1, -0.001953, -0.0007812, 0.998, -0.0007812, 0.898, 0.09922, 0.09805, 0.09922, 0.8333, 0.8667, 0.8333, 0.6, 1.0, 0.6, 1.0, 0.8667, 0.5, 0.9333, 0.5, 0.6667, 0.6667, 0.6667, 0.6667, 0.9333, 0.6667, 0.8667, 0.6667, 0.6, 0.8333, 0.6, 0.8333, 0.8667, 0.3333, 0.9333, 0.3333, 0.6667, 0.5, 0.6667, 0.5, 0.9333, 0.1013, 0.09996, 0.8933, 0.09996, 0.8933, 0.892, 0.1013, 0.892])
me_cube_034.materials.append(mat_woodenfloor)
me_cube_034.use_remesh_preserve_volume = False
me_cube_034.use_remesh_preserve_attributes = False
me_cube_034.use_mirror_vertex_groups = False
me_cube_034.update()
me_cube_035 = bpy.data.meshes.new('Cube.035')
me_cube_035.from_pydata([(1.0, 1.0, 1.0), (1.0, 1.0, -1.0), (1.0, -1.0, 1.0), (1.0, -1.0, -1.0), (-1.0, 1.0, 1.0), (-1.0, 1.0, -1.0), (-1.0, -1.0, 1.0), (-1.0, -1.0, -1.0), (0.88, 0.88, -1.0), (0.88, -0.88, -1.0), (-0.88, 0.88, -1.0), (-0.88, -0.88, -1.0), (0.88, 0.88, -2.0), (0.88, -0.88, -2.0), (-0.88, 0.88, -2.0), (-0.88, -0.88, -2.0)], [], [(0, 4, 6, 2), (3, 2, 6, 7), (7, 6, 4, 5), (3, 7, 11, 9), (1, 0, 2, 3), (5, 4, 0, 1), (7, 5, 10, 11), (1, 3, 9, 8), (5, 1, 8, 10), (8, 9, 13, 12), (10, 8, 12, 14), (9, 11, 15, 13), (11, 10, 14, 15), (14, 12, 13, 15)])
_uv = me_cube_035.uv_layers.new(name='UVMap')
_uv.uv.foreach_set('vector', [0.0, 0.0, 0.3333, 0.0, 0.3333, 0.3333, 0.0, 0.3333, 0.3333, 0.3333, 0.3333, 0.6667, 0.0, 0.6667, 0.0, 0.3333, 0.6667, 0.0, 0.6667, 0.3333, 0.3333, 0.3333, 0.3333, 0.0, 0.9946, 0.9969, -0.006359, 0.9969, 0.09374, 0.8968, 0.8945, 0.8968, 0.3333, 0.6667, 0.3333, 1.0, 0.0, 1.0, 0.0, 0.6667, 1.0, 0.0, 1.0, 0.3333, 0.6667, 0.3333, 0.6667, 0.0, 0.003125, 1.0, 0.003125, 1.192e-07, 0.1031, 0.1, 0.1031, 0.9, 1.003, 1.192e-07, 1.003, 1.0, 0.9027, 0.9, 0.9027, 0.1, -0.001953, -0.0007812, 0.998, -0.0007812, 0.898, 0.09922, 0.09805, 0.09922, 0.8333, 0.8667, 0.8333, 0.6, 1.0, 0.6, 1.0, 0.8667, 0.5, 0.9333, 0.5, 0.6667, 0.6667, 0.6667, 0.6667, 0.9333, 0.6667, 0.8667, 0.6667, 0.6, 0.8333, 0.6, 0.8333, 0.8667, 0.3333, 0.9333, 0.3333, 0.6667, 0.5, 0.6667, 0.5, 0.9333, 0.1013, 0.09996, 0.8933, 0.09996, 0.8933, 0.892, 0.1013, 0.892])
me_cube_035.materials.append(mat_tiles2)
me_cube_035.use_remesh_preserve_volume = False
me_cube_035.use_remesh_preserve_attributes = False
me_cube_035.use_mirror_vertex_groups = False
me_cube_035.update()
me_cube_036 = bpy.data.meshes.new('Cube.036')
me_cube_036.from_pydata([(1.0, 1.0, 1.0), (1.0, 1.0, -1.0), (1.0, -1.0, 1.0), (1.0, -1.0, -1.0), (-1.0, 1.0, 1.0), (-1.0, 1.0, -1.0), (-1.0, -1.0, 1.0), (-1.0, -1.0, -1.0), (0.88, 0.88, -1.0), (0.88, -0.88, -1.0), (-0.88, 0.88, -1.0), (-0.88, -0.88, -1.0), (0.88, 0.88, -2.0), (0.88, -0.88, -2.0), (-0.88, 0.88, -2.0), (-0.88, -0.88, -2.0)], [], [(0, 4, 6, 2), (3, 2, 6, 7), (7, 6, 4, 5), (3, 7, 11, 9), (1, 0, 2, 3), (5, 4, 0, 1), (7, 5, 10, 11), (1, 3, 9, 8), (5, 1, 8, 10), (8, 9, 13, 12), (10, 8, 12, 14), (9, 11, 15, 13), (11, 10, 14, 15), (14, 12, 13, 15)])
_uv = me_cube_036.uv_layers.new(name='UVMap')
_uv.uv.foreach_set('vector', [0.0, 0.0, 0.3333, 0.0, 0.3333, 0.3333, 0.0, 0.3333, 0.3333, 0.3333, 0.3333, 0.6667, 0.0, 0.6667, 0.0, 0.3333, 0.6667, 0.0, 0.6667, 0.3333, 0.3333, 0.3333, 0.3333, 0.0, 0.9946, 0.9969, -0.006359, 0.9969, 0.09374, 0.8968, 0.8945, 0.8968, 0.3333, 0.6667, 0.3333, 1.0, 0.0, 1.0, 0.0, 0.6667, 1.0, 0.0, 1.0, 0.3333, 0.6667, 0.3333, 0.6667, 0.0, 0.003125, 1.0, 0.003125, 1.192e-07, 0.1031, 0.1, 0.1031, 0.9, 1.003, 1.192e-07, 1.003, 1.0, 0.9027, 0.9, 0.9027, 0.1, -0.001953, -0.0007812, 0.998, -0.0007812, 0.898, 0.09922, 0.09805, 0.09922, 0.8333, 0.8667, 0.8333, 0.6, 1.0, 0.6, 1.0, 0.8667, 0.5, 0.9333, 0.5, 0.6667, 0.6667, 0.6667, 0.6667, 0.9333, 0.6667, 0.8667, 0.6667, 0.6, 0.8333, 0.6, 0.8333, 0.8667, 0.3333, 0.9333, 0.3333, 0.6667, 0.5, 0.6667, 0.5, 0.9333, 0.1013, 0.09996, 0.8933, 0.09996, 0.8933, 0.892, 0.1013, 0.892])
me_cube_036.materials.append(mat_tiles2)
me_cube_036.use_remesh_preserve_volume = False
me_cube_036.use_remesh_preserve_attributes = False
me_cube_036.use_mirror_vertex_groups = False
me_cube_036.update()
me_cube_037 = bpy.data.meshes.new('Cube.037')
me_cube_037.from_pydata([(1.0, 1.0, 1.0), (1.0, 1.0, -1.0), (1.0, -1.0, 1.0), (1.0, -1.0, -1.0), (-1.0, 1.0, 1.0), (-1.0, 1.0, -1.0), (-1.0, -1.0, 1.0), (-1.0, -1.0, -1.0), (0.88, 0.88, -1.0), (0.88, -0.88, -1.0), (-0.88, 0.88, -1.0), (-0.88, -0.88, -1.0), (0.88, 0.88, -2.0), (0.88, -0.88, -2.0), (-0.88, 0.88, -2.0), (-0.88, -0.88, -2.0)], [], [(0, 4, 6, 2), (3, 2, 6, 7), (7, 6, 4, 5), (3, 7, 11, 9), (1, 0, 2, 3), (5, 4, 0, 1), (7, 5, 10, 11), (1, 3, 9, 8), (5, 1, 8, 10), (8, 9, 13, 12), (10, 8, 12, 14), (9, 11, 15, 13), (11, 10, 14, 15), (14, 12, 13, 15)])
_uv = me_cube_037.uv_layers.new(name='UVMap')
_uv.uv.foreach_set('vector', [0.0, 0.0, 0.3333, 0.0, 0.3333, 0.3333, 0.0, 0.3333, 0.3333, 0.3333, 0.3333, 0.6667, 0.0, 0.6667, 0.0, 0.3333, 0.6667, 0.0, 0.6667, 0.3333, 0.3333, 0.3333, 0.3333, 0.0, 0.9946, 0.9969, -0.006359, 0.9969, 0.09374, 0.8968, 0.8945, 0.8968, 0.3333, 0.6667, 0.3333, 1.0, 0.0, 1.0, 0.0, 0.6667, 1.0, 0.0, 1.0, 0.3333, 0.6667, 0.3333, 0.6667, 0.0, 0.003125, 1.0, 0.003125, 1.192e-07, 0.1031, 0.1, 0.1031, 0.9, 1.003, 1.192e-07, 1.003, 1.0, 0.9027, 0.9, 0.9027, 0.1, -0.001953, -0.0007812, 0.998, -0.0007812, 0.898, 0.09922, 0.09805, 0.09922, 0.8333, 0.8667, 0.8333, 0.6, 1.0, 0.6, 1.0, 0.8667, 0.5, 0.9333, 0.5, 0.6667, 0.6667, 0.6667, 0.6667, 0.9333, 0.6667, 0.8667, 0.6667, 0.6, 0.8333, 0.6, 0.8333, 0.8667, 0.3333, 0.9333, 0.3333, 0.6667, 0.5, 0.6667, 0.5, 0.9333, 0.1013, 0.09996, 0.8933, 0.09996, 0.8933, 0.892, 0.1013, 0.892])
me_cube_037.materials.append(mat_tiles2)
me_cube_037.use_remesh_preserve_volume = False
me_cube_037.use_remesh_preserve_attributes = False
me_cube_037.use_mirror_vertex_groups = False
me_cube_037.update()
me_cube_038 = bpy.data.meshes.new('Cube.038')
me_cube_038.from_pydata([(1.0, 1.0, 1.0), (1.0, 1.0, -1.0), (1.0, -1.0, 1.0), (1.0, -1.0, -1.0), (-1.0, 1.0, 1.0), (-1.0, 1.0, -1.0), (-1.0, -1.0, 1.0), (-1.0, -1.0, -1.0), (0.88, 0.88, -1.0), (0.88, -0.88, -1.0), (-0.88, 0.88, -1.0), (-0.88, -0.88, -1.0), (0.88, 0.88, -2.0), (0.88, -0.88, -2.0), (-0.88, 0.88, -2.0), (-0.88, -0.88, -2.0)], [], [(0, 4, 6, 2), (3, 2, 6, 7), (7, 6, 4, 5), (3, 7, 11, 9), (1, 0, 2, 3), (5, 4, 0, 1), (7, 5, 10, 11), (1, 3, 9, 8), (5, 1, 8, 10), (8, 9, 13, 12), (10, 8, 12, 14), (9, 11, 15, 13), (11, 10, 14, 15), (14, 12, 13, 15)])
_uv = me_cube_038.uv_layers.new(name='UVMap')
_uv.uv.foreach_set('vector', [0.0, 0.0, 0.3333, 0.0, 0.3333, 0.3333, 0.0, 0.3333, 0.3333, 0.3333, 0.3333, 0.6667, 0.0, 0.6667, 0.0, 0.3333, 0.6667, 0.0, 0.6667, 0.3333, 0.3333, 0.3333, 0.3333, 0.0, 0.9946, 0.9969, -0.006359, 0.9969, 0.09374, 0.8968, 0.8945, 0.8968, 0.3333, 0.6667, 0.3333, 1.0, 0.0, 1.0, 0.0, 0.6667, 1.0, 0.0, 1.0, 0.3333, 0.6667, 0.3333, 0.6667, 0.0, 0.003125, 1.0, 0.003125, 1.192e-07, 0.1031, 0.1, 0.1031, 0.9, 1.003, 1.192e-07, 1.003, 1.0, 0.9027, 0.9, 0.9027, 0.1, -0.001953, -0.0007812, 0.998, -0.0007812, 0.898, 0.09922, 0.09805, 0.09922, 0.8333, 0.8667, 0.8333, 0.6, 1.0, 0.6, 1.0, 0.8667, 0.5, 0.9333, 0.5, 0.6667, 0.6667, 0.6667, 0.6667, 0.9333, 0.6667, 0.8667, 0.6667, 0.6, 0.8333, 0.6, 0.8333, 0.8667, 0.3333, 0.9333, 0.3333, 0.6667, 0.5, 0.6667, 0.5, 0.9333, 0.1013, 0.09996, 0.8933, 0.09996, 0.8933, 0.892, 0.1013, 0.892])
me_cube_038.materials.append(mat_tiles2)
me_cube_038.use_remesh_preserve_volume = False
me_cube_038.use_remesh_preserve_attributes = False
me_cube_038.use_mirror_vertex_groups = False
me_cube_038.update()
me_cube_039 = bpy.data.meshes.new('Cube.039')
me_cube_039.from_pydata([(1.0, 1.0, 1.0), (1.0, 1.0, -1.0), (1.0, -1.0, 1.0), (1.0, -1.0, -1.0), (-1.0, 1.0, 1.0), (-1.0, 1.0, -1.0), (-1.0, -1.0, 1.0), (-1.0, -1.0, -1.0), (0.88, 0.88, -1.0), (0.88, -0.88, -1.0), (-0.88, 0.88, -1.0), (-0.88, -0.88, -1.0), (0.88, 0.88, -2.0), (0.88, -0.88, -2.0), (-0.88, 0.88, -2.0), (-0.88, -0.88, -2.0)], [], [(0, 4, 6, 2), (3, 2, 6, 7), (7, 6, 4, 5), (3, 7, 11, 9), (1, 0, 2, 3), (5, 4, 0, 1), (7, 5, 10, 11), (1, 3, 9, 8), (5, 1, 8, 10), (8, 9, 13, 12), (10, 8, 12, 14), (9, 11, 15, 13), (11, 10, 14, 15), (14, 12, 13, 15)])
_uv = me_cube_039.uv_layers.new(name='UVMap')
_uv.uv.foreach_set('vector', [0.0, 0.0, 0.3333, 0.0, 0.3333, 0.3333, 0.0, 0.3333, 0.3333, 0.3333, 0.3333, 0.6667, 0.0, 0.6667, 0.0, 0.3333, 0.6667, 0.0, 0.6667, 0.3333, 0.3333, 0.3333, 0.3333, 0.0, 0.9946, 0.9969, -0.006359, 0.9969, 0.09374, 0.8968, 0.8945, 0.8968, 0.3333, 0.6667, 0.3333, 1.0, 0.0, 1.0, 0.0, 0.6667, 1.0, 0.0, 1.0, 0.3333, 0.6667, 0.3333, 0.6667, 0.0, 0.003125, 1.0, 0.003125, 1.192e-07, 0.1031, 0.1, 0.1031, 0.9, 1.003, 1.192e-07, 1.003, 1.0, 0.9027, 0.9, 0.9027, 0.1, -0.001953, -0.0007812, 0.998, -0.0007812, 0.898, 0.09922, 0.09805, 0.09922, 0.8333, 0.8667, 0.8333, 0.6, 1.0, 0.6, 1.0, 0.8667, 0.5, 0.9333, 0.5, 0.6667, 0.6667, 0.6667, 0.6667, 0.9333, 0.6667, 0.8667, 0.6667, 0.6, 0.8333, 0.6, 0.8333, 0.8667, 0.3333, 0.9333, 0.3333, 0.6667, 0.5, 0.6667, 0.5, 0.9333, 0.1013, 0.09996, 0.8933, 0.09996, 0.8933, 0.892, 0.1013, 0.892])
me_cube_039.materials.append(mat_ground1floor)
me_cube_039.use_remesh_preserve_volume = False
me_cube_039.use_remesh_preserve_attributes = False
me_cube_039.use_mirror_vertex_groups = False
me_cube_039.update()
me_cube_040 = bpy.data.meshes.new('Cube.040')
me_cube_040.from_pydata([(1.0, 1.0, 1.0), (1.0, 1.0, -1.0), (1.0, -1.0, 1.0), (1.0, -1.0, -1.0), (-1.0, 1.0, 1.0), (-1.0, 1.0, -1.0), (-1.0, -1.0, 1.0), (-1.0, -1.0, -1.0), (0.88, 0.88, -1.0), (0.88, -0.88, -1.0), (-0.88, 0.88, -1.0), (-0.88, -0.88, -1.0), (0.88, 0.88, -2.0), (0.88, -0.88, -2.0), (-0.88, 0.88, -2.0), (-0.88, -0.88, -2.0)], [], [(0, 4, 6, 2), (3, 2, 6, 7), (7, 6, 4, 5), (3, 7, 11, 9), (1, 0, 2, 3), (5, 4, 0, 1), (7, 5, 10, 11), (1, 3, 9, 8), (5, 1, 8, 10), (8, 9, 13, 12), (10, 8, 12, 14), (9, 11, 15, 13), (11, 10, 14, 15), (14, 12, 13, 15)])
_uv = me_cube_040.uv_layers.new(name='UVMap')
_uv.uv.foreach_set('vector', [0.0, 0.0, 0.3333, 0.0, 0.3333, 0.3333, 0.0, 0.3333, 0.3333, 0.3333, 0.3333, 0.6667, 0.0, 0.6667, 0.0, 0.3333, 0.6667, 0.0, 0.6667, 0.3333, 0.3333, 0.3333, 0.3333, 0.0, 0.9946, 0.9969, -0.006359, 0.9969, 0.09374, 0.8968, 0.8945, 0.8968, 0.3333, 0.6667, 0.3333, 1.0, 0.0, 1.0, 0.0, 0.6667, 1.0, 0.0, 1.0, 0.3333, 0.6667, 0.3333, 0.6667, 0.0, 0.003125, 1.0, 0.003125, 1.192e-07, 0.1031, 0.1, 0.1031, 0.9, 1.003, 1.192e-07, 1.003, 1.0, 0.9027, 0.9, 0.9027, 0.1, -0.001953, -0.0007812, 0.998, -0.0007812, 0.898, 0.09922, 0.09805, 0.09922, 0.8333, 0.8667, 0.8333, 0.6, 1.0, 0.6, 1.0, 0.8667, 0.5, 0.9333, 0.5, 0.6667, 0.6667, 0.6667, 0.6667, 0.9333, 0.6667, 0.8667, 0.6667, 0.6, 0.8333, 0.6, 0.8333, 0.8667, 0.3333, 0.9333, 0.3333, 0.6667, 0.5, 0.6667, 0.5, 0.9333, 0.1013, 0.09996, 0.8933, 0.09996, 0.8933, 0.892, 0.1013, 0.892])
me_cube_040.materials.append(mat_ground1floor)
me_cube_040.use_remesh_preserve_volume = False
me_cube_040.use_remesh_preserve_attributes = False
me_cube_040.use_mirror_vertex_groups = False
me_cube_040.update()
me_cube_041 = bpy.data.meshes.new('Cube.041')
me_cube_041.from_pydata([(1.0, 1.0, 1.0), (1.0, 1.0, -1.0), (1.0, -1.0, 1.0), (1.0, -1.0, -1.0), (-1.0, 1.0, 1.0), (-1.0, 1.0, -1.0), (-1.0, -1.0, 1.0), (-1.0, -1.0, -1.0), (0.88, 0.88, -1.0), (0.88, -0.88, -1.0), (-0.88, 0.88, -1.0), (-0.88, -0.88, -1.0), (0.88, 0.88, -2.0), (0.88, -0.88, -2.0), (-0.88, 0.88, -2.0), (-0.88, -0.88, -2.0)], [], [(0, 4, 6, 2), (3, 2, 6, 7), (7, 6, 4, 5), (3, 7, 11, 9), (1, 0, 2, 3), (5, 4, 0, 1), (7, 5, 10, 11), (1, 3, 9, 8), (5, 1, 8, 10), (8, 9, 13, 12), (10, 8, 12, 14), (9, 11, 15, 13), (11, 10, 14, 15), (14, 12, 13, 15)])
_uv = me_cube_041.uv_layers.new(name='UVMap')
_uv.uv.foreach_set('vector', [0.0, 0.0, 0.3333, 0.0, 0.3333, 0.3333, 0.0, 0.3333, 0.3333, 0.3333, 0.3333, 0.6667, 0.0, 0.6667, 0.0, 0.3333, 0.6667, 0.0, 0.6667, 0.3333, 0.3333, 0.3333, 0.3333, 0.0, 0.9946, 0.9969, -0.006359, 0.9969, 0.09374, 0.8968, 0.8945, 0.8968, 0.3333, 0.6667, 0.3333, 1.0, 0.0, 1.0, 0.0, 0.6667, 1.0, 0.0, 1.0, 0.3333, 0.6667, 0.3333, 0.6667, 0.0, 0.003125, 1.0, 0.003125, 1.192e-07, 0.1031, 0.1, 0.1031, 0.9, 1.003, 1.192e-07, 1.003, 1.0, 0.9027, 0.9, 0.9027, 0.1, -0.001953, -0.0007812, 0.998, -0.0007812, 0.898, 0.09922, 0.09805, 0.09922, 0.8333, 0.8667, 0.8333, 0.6, 1.0, 0.6, 1.0, 0.8667, 0.5, 0.9333, 0.5, 0.6667, 0.6667, 0.6667, 0.6667, 0.9333, 0.6667, 0.8667, 0.6667, 0.6, 0.8333, 0.6, 0.8333, 0.8667, 0.3333, 0.9333, 0.3333, 0.6667, 0.5, 0.6667, 0.5, 0.9333, 0.1013, 0.09996, 0.8933, 0.09996, 0.8933, 0.892, 0.1013, 0.892])
me_cube_041.materials.append(mat_ground1floor)
me_cube_041.use_remesh_preserve_volume = False
me_cube_041.use_remesh_preserve_attributes = False
me_cube_041.use_mirror_vertex_groups = False
me_cube_041.update()
me_cube_042 = bpy.data.meshes.new('Cube.042')
me_cube_042.from_pydata([(1.0, 1.0, 1.0), (1.0, 1.0, -1.0), (1.0, -1.0, 1.0), (1.0, -1.0, -1.0), (-1.0, 1.0, 1.0), (-1.0, 1.0, -1.0), (-1.0, -1.0, 1.0), (-1.0, -1.0, -1.0), (0.88, 0.88, -1.0), (0.88, -0.88, -1.0), (-0.88, 0.88, -1.0), (-0.88, -0.88, -1.0), (0.88, 0.88, -2.0), (0.88, -0.88, -2.0), (-0.88, 0.88, -2.0), (-0.88, -0.88, -2.0)], [], [(0, 4, 6, 2), (3, 2, 6, 7), (7, 6, 4, 5), (3, 7, 11, 9), (1, 0, 2, 3), (5, 4, 0, 1), (7, 5, 10, 11), (1, 3, 9, 8), (5, 1, 8, 10), (8, 9, 13, 12), (10, 8, 12, 14), (9, 11, 15, 13), (11, 10, 14, 15), (14, 12, 13, 15)])
_uv = me_cube_042.uv_layers.new(name='UVMap')
_uv.uv.foreach_set('vector', [0.0, 0.0, 0.3333, 0.0, 0.3333, 0.3333, 0.0, 0.3333, 0.3333, 0.3333, 0.3333, 0.6667, 0.0, 0.6667, 0.0, 0.3333, 0.6667, 0.0, 0.6667, 0.3333, 0.3333, 0.3333, 0.3333, 0.0, 0.9946, 0.9969, -0.006359, 0.9969, 0.09374, 0.8968, 0.8945, 0.8968, 0.3333, 0.6667, 0.3333, 1.0, 0.0, 1.0, 0.0, 0.6667, 1.0, 0.0, 1.0, 0.3333, 0.6667, 0.3333, 0.6667, 0.0, 0.003125, 1.0, 0.003125, 1.192e-07, 0.1031, 0.1, 0.1031, 0.9, 1.003, 1.192e-07, 1.003, 1.0, 0.9027, 0.9, 0.9027, 0.1, -0.001953, -0.0007812, 0.998, -0.0007812, 0.898, 0.09922, 0.09805, 0.09922, 0.8333, 0.8667, 0.8333, 0.6, 1.0, 0.6, 1.0, 0.8667, 0.5, 0.9333, 0.5, 0.6667, 0.6667, 0.6667, 0.6667, 0.9333, 0.6667, 0.8667, 0.6667, 0.6, 0.8333, 0.6, 0.8333, 0.8667, 0.3333, 0.9333, 0.3333, 0.6667, 0.5, 0.6667, 0.5, 0.9333, 0.1013, 0.09996, 0.8933, 0.09996, 0.8933, 0.892, 0.1013, 0.892])
me_cube_042.materials.append(mat_ground1floor)
me_cube_042.use_remesh_preserve_volume = False
me_cube_042.use_remesh_preserve_attributes = False
me_cube_042.use_mirror_vertex_groups = False
me_cube_042.update()
me_cube_043 = bpy.data.meshes.new('Cube.043')
me_cube_043.from_pydata([(1.0, 1.0, 1.0), (1.0, 1.0, -1.0), (1.0, -1.0, 1.0), (1.0, -1.0, -1.0), (-1.0, 1.0, 1.0), (-1.0, 1.0, -1.0), (-1.0, -1.0, 1.0), (-1.0, -1.0, -1.0), (0.88, 0.88, -1.0), (0.88, -0.88, -1.0), (-0.88, 0.88, -1.0), (-0.88, -0.88, -1.0), (0.88, 0.88, -2.0), (0.88, -0.88, -2.0), (-0.88, 0.88, -2.0), (-0.88, -0.88, -2.0)], [], [(0, 4, 6, 2), (3, 2, 6, 7), (7, 6, 4, 5), (3, 7, 11, 9), (1, 0, 2, 3), (5, 4, 0, 1), (7, 5, 10, 11), (1, 3, 9, 8), (5, 1, 8, 10), (8, 9, 13, 12), (10, 8, 12, 14), (9, 11, 15, 13), (11, 10, 14, 15), (14, 12, 13, 15)])
_uv = me_cube_043.uv_layers.new(name='UVMap')
_uv.uv.foreach_set('vector', [0.0, 0.0, 0.3333, 0.0, 0.3333, 0.3333, 0.0, 0.3333, 0.3333, 0.3333, 0.3333, 0.6667, 0.0, 0.6667, 0.0, 0.3333, 0.6667, 0.0, 0.6667, 0.3333, 0.3333, 0.3333, 0.3333, 0.0, 0.9946, 0.9969, -0.006359, 0.9969, 0.09374, 0.8968, 0.8945, 0.8968, 0.3333, 0.6667, 0.3333, 1.0, 0.0, 1.0, 0.0, 0.6667, 1.0, 0.0, 1.0, 0.3333, 0.6667, 0.3333, 0.6667, 0.0, 0.003125, 1.0, 0.003125, 1.192e-07, 0.1031, 0.1, 0.1031, 0.9, 1.003, 1.192e-07, 1.003, 1.0, 0.9027, 0.9, 0.9027, 0.1, -0.001953, -0.0007812, 0.998, -0.0007812, 0.898, 0.09922, 0.09805, 0.09922, 0.8333, 0.8667, 0.8333, 0.6, 1.0, 0.6, 1.0, 0.8667, 0.5, 0.9333, 0.5, 0.6667, 0.6667, 0.6667, 0.6667, 0.9333, 0.6667, 0.8667, 0.6667, 0.6, 0.8333, 0.6, 0.8333, 0.8667, 0.3333, 0.9333, 0.3333, 0.6667, 0.5, 0.6667, 0.5, 0.9333, 0.1013, 0.09996, 0.8933, 0.09996, 0.8933, 0.892, 0.1013, 0.892])
me_cube_043.materials.append(mat_rock1)
me_cube_043.use_remesh_preserve_volume = False
me_cube_043.use_remesh_preserve_attributes = False
me_cube_043.use_mirror_vertex_groups = False
me_cube_043.update()
me_cube_044 = bpy.data.meshes.new('Cube.044')
me_cube_044.from_pydata([(1.0, 1.0, 1.0), (1.0, 1.0, -1.0), (1.0, -1.0, 1.0), (1.0, -1.0, -1.0), (-1.0, 1.0, 1.0), (-1.0, 1.0, -1.0), (-1.0, -1.0, 1.0), (-1.0, -1.0, -1.0), (0.88, 0.88, -1.0), (0.88, -0.88, -1.0), (-0.88, 0.88, -1.0), (-0.88, -0.88, -1.0), (0.88, 0.88, -2.0), (0.88, -0.88, -2.0), (-0.88, 0.88, -2.0), (-0.88, -0.88, -2.0)], [], [(0, 4, 6, 2), (3, 2, 6, 7), (7, 6, 4, 5), (3, 7, 11, 9), (1, 0, 2, 3), (5, 4, 0, 1), (7, 5, 10, 11), (1, 3, 9, 8), (5, 1, 8, 10), (8, 9, 13, 12), (10, 8, 12, 14), (9, 11, 15, 13), (11, 10, 14, 15), (14, 12, 13, 15)])
_uv = me_cube_044.uv_layers.new(name='UVMap')
_uv.uv.foreach_set('vector', [0.0, 0.0, 0.3333, 0.0, 0.3333, 0.3333, 0.0, 0.3333, 0.3333, 0.3333, 0.3333, 0.6667, 0.0, 0.6667, 0.0, 0.3333, 0.6667, 0.0, 0.6667, 0.3333, 0.3333, 0.3333, 0.3333, 0.0, 0.9946, 0.9969, -0.006359, 0.9969, 0.09374, 0.8968, 0.8945, 0.8968, 0.3333, 0.6667, 0.3333, 1.0, 0.0, 1.0, 0.0, 0.6667, 1.0, 0.0, 1.0, 0.3333, 0.6667, 0.3333, 0.6667, 0.0, 0.003125, 1.0, 0.003125, 1.192e-07, 0.1031, 0.1, 0.1031, 0.9, 1.003, 1.192e-07, 1.003, 1.0, 0.9027, 0.9, 0.9027, 0.1, -0.001953, -0.0007812, 0.998, -0.0007812, 0.898, 0.09922, 0.09805, 0.09922, 0.8333, 0.8667, 0.8333, 0.6, 1.0, 0.6, 1.0, 0.8667, 0.5, 0.9333, 0.5, 0.6667, 0.6667, 0.6667, 0.6667, 0.9333, 0.6667, 0.8667, 0.6667, 0.6, 0.8333, 0.6, 0.8333, 0.8667, 0.3333, 0.9333, 0.3333, 0.6667, 0.5, 0.6667, 0.5, 0.9333, 0.1013, 0.09996, 0.8933, 0.09996, 0.8933, 0.892, 0.1013, 0.892])
me_cube_044.materials.append(mat_rock2)
me_cube_044.use_remesh_preserve_volume = False
me_cube_044.use_remesh_preserve_attributes = False
me_cube_044.use_mirror_vertex_groups = False
me_cube_044.update()
me_cube_045 = bpy.data.meshes.new('Cube.045')
me_cube_045.from_pydata([(1.0, 1.0, 1.0), (1.0, 1.0, -1.0), (1.0, -1.0, 1.0), (1.0, -1.0, -1.0), (-1.0, 1.0, 1.0), (-1.0, 1.0, -1.0), (-1.0, -1.0, 1.0), (-1.0, -1.0, -1.0), (0.88, 0.88, -1.0), (0.88, -0.88, -1.0), (-0.88, 0.88, -1.0), (-0.88, -0.88, -1.0), (0.88, 0.88, -2.0), (0.88, -0.88, -2.0), (-0.88, 0.88, -2.0), (-0.88, -0.88, -2.0)], [], [(0, 4, 6, 2), (3, 2, 6, 7), (7, 6, 4, 5), (3, 7, 11, 9), (1, 0, 2, 3), (5, 4, 0, 1), (7, 5, 10, 11), (1, 3, 9, 8), (5, 1, 8, 10), (8, 9, 13, 12), (10, 8, 12, 14), (9, 11, 15, 13), (11, 10, 14, 15), (14, 12, 13, 15)])
_uv = me_cube_045.uv_layers.new(name='UVMap')
_uv.uv.foreach_set('vector', [0.0, 0.0, 0.3333, 0.0, 0.3333, 0.3333, 0.0, 0.3333, 0.3333, 0.3333, 0.3333, 0.6667, 0.0, 0.6667, 0.0, 0.3333, 0.6667, 0.0, 0.6667, 0.3333, 0.3333, 0.3333, 0.3333, 0.0, 0.9946, 0.9969, -0.006359, 0.9969, 0.09374, 0.8968, 0.8945, 0.8968, 0.3333, 0.6667, 0.3333, 1.0, 0.0, 1.0, 0.0, 0.6667, 1.0, 0.0, 1.0, 0.3333, 0.6667, 0.3333, 0.6667, 0.0, 0.003125, 1.0, 0.003125, 1.192e-07, 0.1031, 0.1, 0.1031, 0.9, 1.003, 1.192e-07, 1.003, 1.0, 0.9027, 0.9, 0.9027, 0.1, -0.001953, -0.0007812, 0.998, -0.0007812, 0.898, 0.09922, 0.09805, 0.09922, 0.8333, 0.8667, 0.8333, 0.6, 1.0, 0.6, 1.0, 0.8667, 0.5, 0.9333, 0.5, 0.6667, 0.6667, 0.6667, 0.6667, 0.9333, 0.6667, 0.8667, 0.6667, 0.6, 0.8333, 0.6, 0.8333, 0.8667, 0.3333, 0.9333, 0.3333, 0.6667, 0.5, 0.6667, 0.5, 0.9333, 0.1013, 0.09996, 0.8933, 0.09996, 0.8933, 0.892, 0.1013, 0.892])
me_cube_045.materials.append(mat_moss)
me_cube_045.use_remesh_preserve_volume = False
me_cube_045.use_remesh_preserve_attributes = False
me_cube_045.use_mirror_vertex_groups = False
me_cube_045.update()
me_cube_046 = bpy.data.meshes.new('Cube.046')
me_cube_046.from_pydata([(1.0, 1.0, 1.0), (1.0, 1.0, -1.0), (1.0, -1.0, 1.0), (1.0, -1.0, -1.0), (-1.0, 1.0, 1.0), (-1.0, 1.0, -1.0), (-1.0, -1.0, 1.0), (-1.0, -1.0, -1.0), (0.88, 0.88, -1.0), (0.88, -0.88, -1.0), (-0.88, 0.88, -1.0), (-0.88, -0.88, -1.0), (0.88, 0.88, -2.0), (0.88, -0.88, -2.0), (-0.88, 0.88, -2.0), (-0.88, -0.88, -2.0)], [], [(0, 4, 6, 2), (3, 2, 6, 7), (7, 6, 4, 5), (3, 7, 11, 9), (1, 0, 2, 3), (5, 4, 0, 1), (7, 5, 10, 11), (1, 3, 9, 8), (5, 1, 8, 10), (8, 9, 13, 12), (10, 8, 12, 14), (9, 11, 15, 13), (11, 10, 14, 15), (14, 12, 13, 15)])
_uv = me_cube_046.uv_layers.new(name='UVMap')
_uv.uv.foreach_set('vector', [0.0, 0.0, 0.3333, 0.0, 0.3333, 0.3333, 0.0, 0.3333, 0.3333, 0.3333, 0.3333, 0.6667, 0.0, 0.6667, 0.0, 0.3333, 0.6667, 0.0, 0.6667, 0.3333, 0.3333, 0.3333, 0.3333, 0.0, 0.9946, 0.9969, -0.006359, 0.9969, 0.09374, 0.8968, 0.8945, 0.8968, 0.3333, 0.6667, 0.3333, 1.0, 0.0, 1.0, 0.0, 0.6667, 1.0, 0.0, 1.0, 0.3333, 0.6667, 0.3333, 0.6667, 0.0, 0.003125, 1.0, 0.003125, 1.192e-07, 0.1031, 0.1, 0.1031, 0.9, 1.003, 1.192e-07, 1.003, 1.0, 0.9027, 0.9, 0.9027, 0.1, -0.001953, -0.0007812, 0.998, -0.0007812, 0.898, 0.09922, 0.09805, 0.09922, 0.8333, 0.8667, 0.8333, 0.6, 1.0, 0.6, 1.0, 0.8667, 0.5, 0.9333, 0.5, 0.6667, 0.6667, 0.6667, 0.6667, 0.9333, 0.6667, 0.8667, 0.6667, 0.6, 0.8333, 0.6, 0.8333, 0.8667, 0.3333, 0.9333, 0.3333, 0.6667, 0.5, 0.6667, 0.5, 0.9333, 0.1013, 0.09996, 0.8933, 0.09996, 0.8933, 0.892, 0.1013, 0.892])
me_cube_046.materials.append(mat_rock1)
me_cube_046.use_remesh_preserve_volume = False
me_cube_046.use_remesh_preserve_attributes = False
me_cube_046.use_mirror_vertex_groups = False
me_cube_046.update()
me_cube_047 = bpy.data.meshes.new('Cube.047')
me_cube_047.from_pydata([(1.0, 1.0, 1.0), (1.0, 1.0, -1.0), (1.0, -1.0, 1.0), (1.0, -1.0, -1.0), (-1.0, 1.0, 1.0), (-1.0, 1.0, -1.0), (-1.0, -1.0, 1.0), (-1.0, -1.0, -1.0), (0.88, 0.88, -1.0), (0.88, -0.88, -1.0), (-0.88, 0.88, -1.0), (-0.88, -0.88, -1.0), (0.88, 0.88, -2.0), (0.88, -0.88, -2.0), (-0.88, 0.88, -2.0), (-0.88, -0.88, -2.0)], [], [(0, 4, 6, 2), (3, 2, 6, 7), (7, 6, 4, 5), (3, 7, 11, 9), (1, 0, 2, 3), (5, 4, 0, 1), (7, 5, 10, 11), (1, 3, 9, 8), (5, 1, 8, 10), (8, 9, 13, 12), (10, 8, 12, 14), (9, 11, 15, 13), (11, 10, 14, 15), (14, 12, 13, 15)])
_uv = me_cube_047.uv_layers.new(name='UVMap')
_uv.uv.foreach_set('vector', [0.0, 0.0, 0.3333, 0.0, 0.3333, 0.3333, 0.0, 0.3333, 0.3333, 0.3333, 0.3333, 0.6667, 0.0, 0.6667, 0.0, 0.3333, 0.6667, 0.0, 0.6667, 0.3333, 0.3333, 0.3333, 0.3333, 0.0, 0.9946, 0.9969, -0.006359, 0.9969, 0.09374, 0.8968, 0.8945, 0.8968, 0.3333, 0.6667, 0.3333, 1.0, 0.0, 1.0, 0.0, 0.6667, 1.0, 0.0, 1.0, 0.3333, 0.6667, 0.3333, 0.6667, 0.0, 0.003125, 1.0, 0.003125, 1.192e-07, 0.1031, 0.1, 0.1031, 0.9, 1.003, 1.192e-07, 1.003, 1.0, 0.9027, 0.9, 0.9027, 0.1, -0.001953, -0.0007812, 0.998, -0.0007812, 0.898, 0.09922, 0.09805, 0.09922, 0.8333, 0.8667, 0.8333, 0.6, 1.0, 0.6, 1.0, 0.8667, 0.5, 0.9333, 0.5, 0.6667, 0.6667, 0.6667, 0.6667, 0.9333, 0.6667, 0.8667, 0.6667, 0.6, 0.8333, 0.6, 0.8333, 0.8667, 0.3333, 0.9333, 0.3333, 0.6667, 0.5, 0.6667, 0.5, 0.9333, 0.1013, 0.09996, 0.8933, 0.09996, 0.8933, 0.892, 0.1013, 0.892])
me_cube_047.materials.append(mat_rock2)
me_cube_047.use_remesh_preserve_volume = False
me_cube_047.use_remesh_preserve_attributes = False
me_cube_047.use_mirror_vertex_groups = False
me_cube_047.update()
me_cube_048 = bpy.data.meshes.new('Cube.048')
me_cube_048.from_pydata([(1.0, 1.0, 1.0), (1.0, 1.0, -1.0), (1.0, -1.0, 1.0), (1.0, -1.0, -1.0), (-1.0, 1.0, 1.0), (-1.0, 1.0, -1.0), (-1.0, -1.0, 1.0), (-1.0, -1.0, -1.0), (0.88, 0.88, -1.0), (0.88, -0.88, -1.0), (-0.88, 0.88, -1.0), (-0.88, -0.88, -1.0), (0.88, 0.88, -2.0), (0.88, -0.88, -2.0), (-0.88, 0.88, -2.0), (-0.88, -0.88, -2.0)], [], [(0, 4, 6, 2), (3, 2, 6, 7), (7, 6, 4, 5), (3, 7, 11, 9), (1, 0, 2, 3), (5, 4, 0, 1), (7, 5, 10, 11), (1, 3, 9, 8), (5, 1, 8, 10), (8, 9, 13, 12), (10, 8, 12, 14), (9, 11, 15, 13), (11, 10, 14, 15), (14, 12, 13, 15)])
_uv = me_cube_048.uv_layers.new(name='UVMap')
_uv.uv.foreach_set('vector', [0.0, 0.0, 0.3333, 0.0, 0.3333, 0.3333, 0.0, 0.3333, 0.3333, 0.3333, 0.3333, 0.6667, 0.0, 0.6667, 0.0, 0.3333, 0.6667, 0.0, 0.6667, 0.3333, 0.3333, 0.3333, 0.3333, 0.0, 0.9946, 0.9969, -0.006359, 0.9969, 0.09374, 0.8968, 0.8945, 0.8968, 0.3333, 0.6667, 0.3333, 1.0, 0.0, 1.0, 0.0, 0.6667, 1.0, 0.0, 1.0, 0.3333, 0.6667, 0.3333, 0.6667, 0.0, 0.003125, 1.0, 0.003125, 1.192e-07, 0.1031, 0.1, 0.1031, 0.9, 1.003, 1.192e-07, 1.003, 1.0, 0.9027, 0.9, 0.9027, 0.1, -0.001953, -0.0007812, 0.998, -0.0007812, 0.898, 0.09922, 0.09805, 0.09922, 0.8333, 0.8667, 0.8333, 0.6, 1.0, 0.6, 1.0, 0.8667, 0.5, 0.9333, 0.5, 0.6667, 0.6667, 0.6667, 0.6667, 0.9333, 0.6667, 0.8667, 0.6667, 0.6, 0.8333, 0.6, 0.8333, 0.8667, 0.3333, 0.9333, 0.3333, 0.6667, 0.5, 0.6667, 0.5, 0.9333, 0.1013, 0.09996, 0.8933, 0.09996, 0.8933, 0.892, 0.1013, 0.892])
me_cube_048.materials.append(mat_moss)
me_cube_048.use_remesh_preserve_volume = False
me_cube_048.use_remesh_preserve_attributes = False
me_cube_048.use_mirror_vertex_groups = False
me_cube_048.update()
me_cube_049 = bpy.data.meshes.new('Cube.049')
me_cube_049.from_pydata([(1.0, 1.0, 1.0), (1.0, 1.0, -1.0), (1.0, -1.0, 1.0), (1.0, -1.0, -1.0), (-1.0, 1.0, 1.0), (-1.0, 1.0, -1.0), (-1.0, -1.0, 1.0), (-1.0, -1.0, -1.0), (0.88, 0.88, -1.0), (0.88, -0.88, -1.0), (-0.88, 0.88, -1.0), (-0.88, -0.88, -1.0), (0.88, 0.88, -2.0), (0.88, -0.88, -2.0), (-0.88, 0.88, -2.0), (-0.88, -0.88, -2.0)], [], [(0, 4, 6, 2), (3, 2, 6, 7), (7, 6, 4, 5), (3, 7, 11, 9), (1, 0, 2, 3), (5, 4, 0, 1), (7, 5, 10, 11), (1, 3, 9, 8), (5, 1, 8, 10), (8, 9, 13, 12), (10, 8, 12, 14), (9, 11, 15, 13), (11, 10, 14, 15), (14, 12, 13, 15)])
_uv = me_cube_049.uv_layers.new(name='UVMap')
_uv.uv.foreach_set('vector', [0.0, 0.0, 0.3333, 0.0, 0.3333, 0.3333, 0.0, 0.3333, 0.3333, 0.3333, 0.3333, 0.6667, 0.0, 0.6667, 0.0, 0.3333, 0.6667, 0.0, 0.6667, 0.3333, 0.3333, 0.3333, 0.3333, 0.0, 0.9946, 0.9969, -0.006359, 0.9969, 0.09374, 0.8968, 0.8945, 0.8968, 0.3333, 0.6667, 0.3333, 1.0, 0.0, 1.0, 0.0, 0.6667, 1.0, 0.0, 1.0, 0.3333, 0.6667, 0.3333, 0.6667, 0.0, 0.003125, 1.0, 0.003125, 1.192e-07, 0.1031, 0.1, 0.1031, 0.9, 1.003, 1.192e-07, 1.003, 1.0, 0.9027, 0.9, 0.9027, 0.1, -0.001953, -0.0007812, 0.998, -0.0007812, 0.898, 0.09922, 0.09805, 0.09922, 0.8333, 0.8667, 0.8333, 0.6, 1.0, 0.6, 1.0, 0.8667, 0.5, 0.9333, 0.5, 0.6667, 0.6667, 0.6667, 0.6667, 0.9333, 0.6667, 0.8667, 0.6667, 0.6, 0.8333, 0.6, 0.8333, 0.8667, 0.3333, 0.9333, 0.3333, 0.6667, 0.5, 0.6667, 0.5, 0.9333, 0.1013, 0.09996, 0.8933, 0.09996, 0.8933, 0.892, 0.1013, 0.892])
me_cube_049.materials.append(mat_rock1)
me_cube_049.use_remesh_preserve_volume = False
me_cube_049.use_remesh_preserve_attributes = False
me_cube_049.use_mirror_vertex_groups = False
me_cube_049.update()
me_cube_050 = bpy.data.meshes.new('Cube.050')
me_cube_050.from_pydata([(1.0, 1.0, 1.0), (1.0, 1.0, -1.0), (1.0, -1.0, 1.0), (1.0, -1.0, -1.0), (-1.0, 1.0, 1.0), (-1.0, 1.0, -1.0), (-1.0, -1.0, 1.0), (-1.0, -1.0, -1.0), (0.88, 0.88, -1.0), (0.88, -0.88, -1.0), (-0.88, 0.88, -1.0), (-0.88, -0.88, -1.0), (0.88, 0.88, -2.0), (0.88, -0.88, -2.0), (-0.88, 0.88, -2.0), (-0.88, -0.88, -2.0)], [], [(0, 4, 6, 2), (3, 2, 6, 7), (7, 6, 4, 5), (3, 7, 11, 9), (1, 0, 2, 3), (5, 4, 0, 1), (7, 5, 10, 11), (1, 3, 9, 8), (5, 1, 8, 10), (8, 9, 13, 12), (10, 8, 12, 14), (9, 11, 15, 13), (11, 10, 14, 15), (14, 12, 13, 15)])
_uv = me_cube_050.uv_layers.new(name='UVMap')
_uv.uv.foreach_set('vector', [0.0, 0.0, 0.3333, 0.0, 0.3333, 0.3333, 0.0, 0.3333, 0.3333, 0.3333, 0.3333, 0.6667, 0.0, 0.6667, 0.0, 0.3333, 0.6667, 0.0, 0.6667, 0.3333, 0.3333, 0.3333, 0.3333, 0.0, 0.9946, 0.9969, -0.006359, 0.9969, 0.09374, 0.8968, 0.8945, 0.8968, 0.3333, 0.6667, 0.3333, 1.0, 0.0, 1.0, 0.0, 0.6667, 1.0, 0.0, 1.0, 0.3333, 0.6667, 0.3333, 0.6667, 0.0, 0.003125, 1.0, 0.003125, 1.192e-07, 0.1031, 0.1, 0.1031, 0.9, 1.003, 1.192e-07, 1.003, 1.0, 0.9027, 0.9, 0.9027, 0.1, -0.001953, -0.0007812, 0.998, -0.0007812, 0.898, 0.09922, 0.09805, 0.09922, 0.8333, 0.8667, 0.8333, 0.6, 1.0, 0.6, 1.0, 0.8667, 0.5, 0.9333, 0.5, 0.6667, 0.6667, 0.6667, 0.6667, 0.9333, 0.6667, 0.8667, 0.6667, 0.6, 0.8333, 0.6, 0.8333, 0.8667, 0.3333, 0.9333, 0.3333, 0.6667, 0.5, 0.6667, 0.5, 0.9333, 0.1013, 0.09996, 0.8933, 0.09996, 0.8933, 0.892, 0.1013, 0.892])
me_cube_050.materials.append(mat_rock2)
me_cube_050.use_remesh_preserve_volume = False
me_cube_050.use_remesh_preserve_attributes = False
me_cube_050.use_mirror_vertex_groups = False
me_cube_050.update()
me_cube_051 = bpy.data.meshes.new('Cube.051')
me_cube_051.from_pydata([(1.0, 1.0, 1.0), (1.0, 1.0, -1.0), (1.0, -1.0, 1.0), (1.0, -1.0, -1.0), (-1.0, 1.0, 1.0), (-1.0, 1.0, -1.0), (-1.0, -1.0, 1.0), (-1.0, -1.0, -1.0), (0.88, 0.88, -1.0), (0.88, -0.88, -1.0), (-0.88, 0.88, -1.0), (-0.88, -0.88, -1.0), (0.88, 0.88, -2.0), (0.88, -0.88, -2.0), (-0.88, 0.88, -2.0), (-0.88, -0.88, -2.0)], [], [(0, 4, 6, 2), (3, 2, 6, 7), (7, 6, 4, 5), (3, 7, 11, 9), (1, 0, 2, 3), (5, 4, 0, 1), (7, 5, 10, 11), (1, 3, 9, 8), (5, 1, 8, 10), (8, 9, 13, 12), (10, 8, 12, 14), (9, 11, 15, 13), (11, 10, 14, 15), (14, 12, 13, 15)])
_uv = me_cube_051.uv_layers.new(name='UVMap')
_uv.uv.foreach_set('vector', [0.0, 0.0, 0.3333, 0.0, 0.3333, 0.3333, 0.0, 0.3333, 0.3333, 0.3333, 0.3333, 0.6667, 0.0, 0.6667, 0.0, 0.3333, 0.6667, 0.0, 0.6667, 0.3333, 0.3333, 0.3333, 0.3333, 0.0, 0.9946, 0.9969, -0.006359, 0.9969, 0.09374, 0.8968, 0.8945, 0.8968, 0.3333, 0.6667, 0.3333, 1.0, 0.0, 1.0, 0.0, 0.6667, 1.0, 0.0, 1.0, 0.3333, 0.6667, 0.3333, 0.6667, 0.0, 0.003125, 1.0, 0.003125, 1.192e-07, 0.1031, 0.1, 0.1031, 0.9, 1.003, 1.192e-07, 1.003, 1.0, 0.9027, 0.9, 0.9027, 0.1, -0.001953, -0.0007812, 0.998, -0.0007812, 0.898, 0.09922, 0.09805, 0.09922, 0.8333, 0.8667, 0.8333, 0.6, 1.0, 0.6, 1.0, 0.8667, 0.5, 0.9333, 0.5, 0.6667, 0.6667, 0.6667, 0.6667, 0.9333, 0.6667, 0.8667, 0.6667, 0.6, 0.8333, 0.6, 0.8333, 0.8667, 0.3333, 0.9333, 0.3333, 0.6667, 0.5, 0.6667, 0.5, 0.9333, 0.1013, 0.09996, 0.8933, 0.09996, 0.8933, 0.892, 0.1013, 0.892])
me_cube_051.materials.append(mat_moss)
me_cube_051.use_remesh_preserve_volume = False
me_cube_051.use_remesh_preserve_attributes = False
me_cube_051.use_mirror_vertex_groups = False
me_cube_051.update()
me_cube_052 = bpy.data.meshes.new('Cube.052')
me_cube_052.from_pydata([(1.0, 1.0, 1.0), (1.0, 1.0, -1.0), (1.0, -1.0, 1.0), (1.0, -1.0, -1.0), (-1.0, 1.0, 1.0), (-1.0, 1.0, -1.0), (-1.0, -1.0, 1.0), (-1.0, -1.0, -1.0), (0.88, 0.88, -1.0), (0.88, -0.88, -1.0), (-0.88, 0.88, -1.0), (-0.88, -0.88, -1.0), (0.88, 0.88, -2.0), (0.88, -0.88, -2.0), (-0.88, 0.88, -2.0), (-0.88, -0.88, -2.0)], [], [(0, 4, 6, 2), (3, 2, 6, 7), (7, 6, 4, 5), (3, 7, 11, 9), (1, 0, 2, 3), (5, 4, 0, 1), (7, 5, 10, 11), (1, 3, 9, 8), (5, 1, 8, 10), (8, 9, 13, 12), (10, 8, 12, 14), (9, 11, 15, 13), (11, 10, 14, 15), (14, 12, 13, 15)])
_uv = me_cube_052.uv_layers.new(name='UVMap')
_uv.uv.foreach_set('vector', [0.0, 0.0, 0.3333, 0.0, 0.3333, 0.3333, 0.0, 0.3333, 0.3333, 0.3333, 0.3333, 0.6667, 0.0, 0.6667, 0.0, 0.3333, 0.6667, 0.0, 0.6667, 0.3333, 0.3333, 0.3333, 0.3333, 0.0, 0.9946, 0.9969, -0.006359, 0.9969, 0.09374, 0.8968, 0.8945, 0.8968, 0.3333, 0.6667, 0.3333, 1.0, 0.0, 1.0, 0.0, 0.6667, 1.0, 0.0, 1.0, 0.3333, 0.6667, 0.3333, 0.6667, 0.0, 0.003125, 1.0, 0.003125, 1.192e-07, 0.1031, 0.1, 0.1031, 0.9, 1.003, 1.192e-07, 1.003, 1.0, 0.9027, 0.9, 0.9027, 0.1, -0.001953, -0.0007812, 0.998, -0.0007812, 0.898, 0.09922, 0.09805, 0.09922, 0.8333, 0.8667, 0.8333, 0.6, 1.0, 0.6, 1.0, 0.8667, 0.5, 0.9333, 0.5, 0.6667, 0.6667, 0.6667, 0.6667, 0.9333, 0.6667, 0.8667, 0.6667, 0.6, 0.8333, 0.6, 0.8333, 0.8667, 0.3333, 0.9333, 0.3333, 0.6667, 0.5, 0.6667, 0.5, 0.9333, 0.1013, 0.09996, 0.8933, 0.09996, 0.8933, 0.892, 0.1013, 0.892])
me_cube_052.materials.append(mat_rock1)
me_cube_052.use_remesh_preserve_volume = False
me_cube_052.use_remesh_preserve_attributes = False
me_cube_052.use_mirror_vertex_groups = False
me_cube_052.update()
me_cube_053 = bpy.data.meshes.new('Cube.053')
me_cube_053.from_pydata([(1.0, 1.0, 1.0), (1.0, 1.0, -1.0), (1.0, -1.0, 1.0), (1.0, -1.0, -1.0), (-1.0, 1.0, 1.0), (-1.0, 1.0, -1.0), (-1.0, -1.0, 1.0), (-1.0, -1.0, -1.0), (0.88, 0.88, -1.0), (0.88, -0.88, -1.0), (-0.88, 0.88, -1.0), (-0.88, -0.88, -1.0), (0.88, 0.88, -2.0), (0.88, -0.88, -2.0), (-0.88, 0.88, -2.0), (-0.88, -0.88, -2.0)], [], [(0, 4, 6, 2), (3, 2, 6, 7), (7, 6, 4, 5), (3, 7, 11, 9), (1, 0, 2, 3), (5, 4, 0, 1), (7, 5, 10, 11), (1, 3, 9, 8), (5, 1, 8, 10), (8, 9, 13, 12), (10, 8, 12, 14), (9, 11, 15, 13), (11, 10, 14, 15), (14, 12, 13, 15)])
_uv = me_cube_053.uv_layers.new(name='UVMap')
_uv.uv.foreach_set('vector', [0.0, 0.0, 0.3333, 0.0, 0.3333, 0.3333, 0.0, 0.3333, 0.3333, 0.3333, 0.3333, 0.6667, 0.0, 0.6667, 0.0, 0.3333, 0.6667, 0.0, 0.6667, 0.3333, 0.3333, 0.3333, 0.3333, 0.0, 0.9946, 0.9969, -0.006359, 0.9969, 0.09374, 0.8968, 0.8945, 0.8968, 0.3333, 0.6667, 0.3333, 1.0, 0.0, 1.0, 0.0, 0.6667, 1.0, 0.0, 1.0, 0.3333, 0.6667, 0.3333, 0.6667, 0.0, 0.003125, 1.0, 0.003125, 1.192e-07, 0.1031, 0.1, 0.1031, 0.9, 1.003, 1.192e-07, 1.003, 1.0, 0.9027, 0.9, 0.9027, 0.1, -0.001953, -0.0007812, 0.998, -0.0007812, 0.898, 0.09922, 0.09805, 0.09922, 0.8333, 0.8667, 0.8333, 0.6, 1.0, 0.6, 1.0, 0.8667, 0.5, 0.9333, 0.5, 0.6667, 0.6667, 0.6667, 0.6667, 0.9333, 0.6667, 0.8667, 0.6667, 0.6, 0.8333, 0.6, 0.8333, 0.8667, 0.3333, 0.9333, 0.3333, 0.6667, 0.5, 0.6667, 0.5, 0.9333, 0.1013, 0.09996, 0.8933, 0.09996, 0.8933, 0.892, 0.1013, 0.892])
me_cube_053.materials.append(mat_rock2)
me_cube_053.use_remesh_preserve_volume = False
me_cube_053.use_remesh_preserve_attributes = False
me_cube_053.use_mirror_vertex_groups = False
me_cube_053.update()
me_cube_054 = bpy.data.meshes.new('Cube.054')
me_cube_054.from_pydata([(1.0, 1.0, 1.0), (1.0, 1.0, -1.0), (1.0, -1.0, 1.0), (1.0, -1.0, -1.0), (-1.0, 1.0, 1.0), (-1.0, 1.0, -1.0), (-1.0, -1.0, 1.0), (-1.0, -1.0, -1.0), (0.88, 0.88, -1.0), (0.88, -0.88, -1.0), (-0.88, 0.88, -1.0), (-0.88, -0.88, -1.0), (0.88, 0.88, -2.0), (0.88, -0.88, -2.0), (-0.88, 0.88, -2.0), (-0.88, -0.88, -2.0)], [], [(0, 4, 6, 2), (3, 2, 6, 7), (7, 6, 4, 5), (3, 7, 11, 9), (1, 0, 2, 3), (5, 4, 0, 1), (7, 5, 10, 11), (1, 3, 9, 8), (5, 1, 8, 10), (8, 9, 13, 12), (10, 8, 12, 14), (9, 11, 15, 13), (11, 10, 14, 15), (14, 12, 13, 15)])
_uv = me_cube_054.uv_layers.new(name='UVMap')
_uv.uv.foreach_set('vector', [0.0, 0.0, 0.3333, 0.0, 0.3333, 0.3333, 0.0, 0.3333, 0.3333, 0.3333, 0.3333, 0.6667, 0.0, 0.6667, 0.0, 0.3333, 0.6667, 0.0, 0.6667, 0.3333, 0.3333, 0.3333, 0.3333, 0.0, 0.9946, 0.9969, -0.006359, 0.9969, 0.09374, 0.8968, 0.8945, 0.8968, 0.3333, 0.6667, 0.3333, 1.0, 0.0, 1.0, 0.0, 0.6667, 1.0, 0.0, 1.0, 0.3333, 0.6667, 0.3333, 0.6667, 0.0, 0.003125, 1.0, 0.003125, 1.192e-07, 0.1031, 0.1, 0.1031, 0.9, 1.003, 1.192e-07, 1.003, 1.0, 0.9027, 0.9, 0.9027, 0.1, -0.001953, -0.0007812, 0.998, -0.0007812, 0.898, 0.09922, 0.09805, 0.09922, 0.8333, 0.8667, 0.8333, 0.6, 1.0, 0.6, 1.0, 0.8667, 0.5, 0.9333, 0.5, 0.6667, 0.6667, 0.6667, 0.6667, 0.9333, 0.6667, 0.8667, 0.6667, 0.6, 0.8333, 0.6, 0.8333, 0.8667, 0.3333, 0.9333, 0.3333, 0.6667, 0.5, 0.6667, 0.5, 0.9333, 0.1013, 0.09996, 0.8933, 0.09996, 0.8933, 0.892, 0.1013, 0.892])
me_cube_054.materials.append(mat_moss)
me_cube_054.use_remesh_preserve_volume = False
me_cube_054.use_remesh_preserve_attributes = False
me_cube_054.use_mirror_vertex_groups = False
me_cube_054.update()
me_cube_024 = bpy.data.meshes.new('Cube.024')
me_cube_024.from_pydata([(1.0, 1.0, 1.0), (1.0, 1.0, -1.0), (1.0, -1.0, 1.0), (1.0, -1.0, -1.0), (-1.0, 1.0, 1.0), (-1.0, 1.0, -1.0), (-1.0, -1.0, 1.0), (-1.0, -1.0, -1.0), (0.88, 0.88, -1.0), (0.88, -0.88, -1.0), (-0.88, 0.88, -1.0), (-0.88, -0.88, -1.0), (0.88, 0.88, -2.0), (0.88, -0.88, -2.0), (-0.88, 0.88, -2.0), (-0.88, -0.88, -2.0)], [], [(0, 4, 6, 2), (3, 2, 6, 7), (7, 6, 4, 5), (3, 7, 11, 9), (1, 0, 2, 3), (5, 4, 0, 1), (7, 5, 10, 11), (1, 3, 9, 8), (5, 1, 8, 10), (8, 9, 13, 12), (10, 8, 12, 14), (9, 11, 15, 13), (11, 10, 14, 15), (14, 12, 13, 15)])
_uv = me_cube_024.uv_layers.new(name='UVMap')
_uv.uv.foreach_set('vector', [0.0, 0.0, 0.3333, 0.0, 0.3333, 0.3333, 0.0, 0.3333, 0.3333, 0.3333, 0.3333, 0.6667, 0.0, 0.6667, 0.0, 0.3333, 0.6667, 0.0, 0.6667, 0.3333, 0.3333, 0.3333, 0.3333, 0.0, 0.9946, 0.9969, -0.006359, 0.9969, 0.09374, 0.8968, 0.8945, 0.8968, 0.3333, 0.6667, 0.3333, 1.0, 0.0, 1.0, 0.0, 0.6667, 1.0, 0.0, 1.0, 0.3333, 0.6667, 0.3333, 0.6667, 0.0, 0.003125, 1.0, 0.003125, 1.192e-07, 0.1031, 0.1, 0.1031, 0.9, 1.003, 1.192e-07, 1.003, 1.0, 0.9027, 0.9, 0.9027, 0.1, -0.001953, -0.0007812, 0.998, -0.0007812, 0.898, 0.09922, 0.09805, 0.09922, 0.8333, 0.8667, 0.8333, 0.6, 1.0, 0.6, 1.0, 0.8667, 0.5, 0.9333, 0.5, 0.6667, 0.6667, 0.6667, 0.6667, 0.9333, 0.6667, 0.8667, 0.6667, 0.6, 0.8333, 0.6, 0.8333, 0.8667, 0.3333, 0.9333, 0.3333, 0.6667, 0.5, 0.6667, 0.5, 0.9333, 0.1013, 0.09996, 0.8933, 0.09996, 0.8933, 0.892, 0.1013, 0.892])
me_cube_024.materials.append(mat_tiles1)
me_cube_024.materials.append(mat_grassfloor)
me_cube_024.materials.append(mat_ground1floor)
me_cube_024.materials.append(mat_moss)
me_cube_024.materials.append(mat_rock1)
me_cube_024.materials.append(mat_rock2)
me_cube_024.materials.append(mat_tiles2)
me_cube_024.materials.append(mat_woodenfloor)
me_cube_024.use_remesh_preserve_volume = False
me_cube_024.use_remesh_preserve_attributes = False
me_cube_024.use_mirror_vertex_groups = False
me_cube_024.update()

# ---- objects
ob_point = bpy.data.objects.new('Point', light_point)
ob_point_002 = bpy.data.objects.new('Point.002', light_point_002)
ob_point_003 = bpy.data.objects.new('Point.003', light_point_003)
ob_cube_016 = bpy.data.objects.new('Cube.016', me_cube_016)
ob_point_004 = bpy.data.objects.new('Point.004', light_point_004)
ob_point_005 = bpy.data.objects.new('Point.005', light_point_005)
ob_cube_002 = bpy.data.objects.new('Cube.002', me_cube_025)
ob_cube_003 = bpy.data.objects.new('Cube.003', me_cube_026)
ob_cube_004 = bpy.data.objects.new('Cube.004', me_cube_027)
ob_cube_005 = bpy.data.objects.new('Cube.005', me_cube_028)
ob_cube_006 = bpy.data.objects.new('Cube.006', me_cube_029)
ob_cube_007 = bpy.data.objects.new('Cube.007', me_cube_030)
ob_cube_008 = bpy.data.objects.new('Cube.008', me_cube_031)
ob_cube_009 = bpy.data.objects.new('Cube.009', me_cube_032)
ob_cube_010 = bpy.data.objects.new('Cube.010', me_cube_033)
ob_cube_011 = bpy.data.objects.new('Cube.011', me_cube_034)
ob_cube_012 = bpy.data.objects.new('Cube.012', me_cube_035)
ob_cube_013 = bpy.data.objects.new('Cube.013', me_cube_036)
ob_cube_014 = bpy.data.objects.new('Cube.014', me_cube_037)
ob_cube_015 = bpy.data.objects.new('Cube.015', me_cube_038)
ob_cube_017 = bpy.data.objects.new('Cube.017', me_cube_039)
ob_cube_018 = bpy.data.objects.new('Cube.018', me_cube_040)
ob_cube_019 = bpy.data.objects.new('Cube.019', me_cube_041)
ob_cube_020 = bpy.data.objects.new('Cube.020', me_cube_042)
ob_cube_021 = bpy.data.objects.new('Cube.021', me_cube_043)
ob_cube_022 = bpy.data.objects.new('Cube.022', me_cube_044)
ob_cube_023 = bpy.data.objects.new('Cube.023', me_cube_045)
ob_cube_024 = bpy.data.objects.new('Cube.024', me_cube_046)
ob_cube_025 = bpy.data.objects.new('Cube.025', me_cube_047)
ob_cube_026 = bpy.data.objects.new('Cube.026', me_cube_048)
ob_cube_027 = bpy.data.objects.new('Cube.027', me_cube_049)
ob_cube_028 = bpy.data.objects.new('Cube.028', me_cube_050)
ob_cube_029 = bpy.data.objects.new('Cube.029', me_cube_051)
ob_cube_030 = bpy.data.objects.new('Cube.030', me_cube_052)
ob_cube_031 = bpy.data.objects.new('Cube.031', me_cube_053)
ob_cube_032 = bpy.data.objects.new('Cube.032', me_cube_054)
ob_point_001 = bpy.data.objects.new('Point.001', light_point_006)
ob_point_006 = bpy.data.objects.new('Point.006', light_point_007)
ob_point_007 = bpy.data.objects.new('Point.007', light_point_008)
ob_floor = bpy.data.objects.new('Floor', me_cube_024)

# ---- transforms, parenting, visibility, modifiers, constraints
ob_point.location = (-2.672, 5.0, 0.8538)
ob_point.lineart.crease_threshold = 0.0
ob_point_002.location = (-2.672, -0.3971, 1.431)
ob_point_002.lineart.crease_threshold = 0.0
ob_point_003.location = (1.328, 3.603, 1.431)
ob_point_003.lineart.crease_threshold = 0.0
ob_cube_016.location = (-3.0, -5.0, 0.0)
ob_cube_016.scale = (1.0, 1.0, -0.1)
ob_cube_016.lock_rotations_4d = False
ob_cube_016.empty_display_type = 'ARROWS'
ob_cube_016.lineart.crease_threshold = 0.0
ob_point_004.location = (-2.672, -4.397, 1.431)
ob_point_004.lineart.crease_threshold = 0.0
ob_point_005.location = (1.328, -0.3971, 1.431)
ob_point_005.lineart.crease_threshold = 0.0
ob_cube_002.location = (-3.0, -3.0, 0.0)
ob_cube_002.scale = (1.0, 1.0, -0.1)
ob_cube_002.lock_rotations_4d = False
ob_cube_002.empty_display_type = 'ARROWS'
ob_cube_002.lineart.crease_threshold = 0.0
ob_cube_003.location = (-1.0, -3.0, 0.0)
ob_cube_003.scale = (1.0, 1.0, -0.1)
ob_cube_003.lock_rotations_4d = False
ob_cube_003.empty_display_type = 'ARROWS'
ob_cube_003.lineart.crease_threshold = 0.0
ob_cube_004.location = (-3.0, -1.0, 0.0)
ob_cube_004.scale = (1.0, 1.0, -0.1)
ob_cube_004.lock_rotations_4d = False
ob_cube_004.empty_display_type = 'ARROWS'
ob_cube_004.lineart.crease_threshold = 0.0
ob_cube_005.location = (-1.0, -1.0, 0.0)
ob_cube_005.scale = (1.0, 1.0, -0.1)
ob_cube_005.lock_rotations_4d = False
ob_cube_005.empty_display_type = 'ARROWS'
ob_cube_005.lineart.crease_threshold = 0.0
ob_cube_006.location = (-3.0, 1.0, 0.0)
ob_cube_006.scale = (1.0, 1.0, -0.1)
ob_cube_006.lock_rotations_4d = False
ob_cube_006.empty_display_type = 'ARROWS'
ob_cube_006.lineart.crease_threshold = 0.0
ob_cube_007.location = (-1.0, 1.0, 0.0)
ob_cube_007.scale = (1.0, 1.0, -0.1)
ob_cube_007.lock_rotations_4d = False
ob_cube_007.empty_display_type = 'ARROWS'
ob_cube_007.lineart.crease_threshold = 0.0
ob_cube_008.location = (-3.0, 3.0, 0.0)
ob_cube_008.scale = (1.0, 1.0, -0.1)
ob_cube_008.lock_rotations_4d = False
ob_cube_008.empty_display_type = 'ARROWS'
ob_cube_008.lineart.crease_threshold = 0.0
ob_cube_009.location = (-1.0, 3.0, 0.0)
ob_cube_009.scale = (1.0, 1.0, -0.1)
ob_cube_009.lock_rotations_4d = False
ob_cube_009.empty_display_type = 'ARROWS'
ob_cube_009.lineart.crease_threshold = 0.0
ob_cube_010.location = (-3.0, 5.0, 0.0)
ob_cube_010.scale = (1.0, 1.0, -0.1)
ob_cube_010.lock_rotations_4d = False
ob_cube_010.empty_display_type = 'ARROWS'
ob_cube_010.lineart.crease_threshold = 0.0
ob_cube_011.location = (-1.0, 5.0, 0.0)
ob_cube_011.scale = (1.0, 1.0, -0.1)
ob_cube_011.lock_rotations_4d = False
ob_cube_011.empty_display_type = 'ARROWS'
ob_cube_011.lineart.crease_threshold = 0.0
ob_cube_012.location = (1.0, 3.0, 0.0)
ob_cube_012.scale = (1.0, 1.0, -0.1)
ob_cube_012.lock_rotations_4d = False
ob_cube_012.empty_display_type = 'ARROWS'
ob_cube_012.lineart.crease_threshold = 0.0
ob_cube_013.location = (3.0, 3.0, 0.0)
ob_cube_013.scale = (1.0, 1.0, -0.1)
ob_cube_013.lock_rotations_4d = False
ob_cube_013.empty_display_type = 'ARROWS'
ob_cube_013.lineart.crease_threshold = 0.0
ob_cube_014.location = (1.0, 5.0, 0.0)
ob_cube_014.scale = (1.0, 1.0, -0.1)
ob_cube_014.lock_rotations_4d = False
ob_cube_014.empty_display_type = 'ARROWS'
ob_cube_014.lineart.crease_threshold = 0.0
ob_cube_015.location = (3.0, 5.0, 0.0)
ob_cube_015.scale = (1.0, 1.0, -0.1)
ob_cube_015.lock_rotations_4d = False
ob_cube_015.empty_display_type = 'ARROWS'
ob_cube_015.lineart.crease_threshold = 0.0
ob_cube_017.location = (1.0, -1.0, 0.0)
ob_cube_017.scale = (1.0, 1.0, -0.1)
ob_cube_017.lock_rotations_4d = False
ob_cube_017.empty_display_type = 'ARROWS'
ob_cube_017.lineart.crease_threshold = 0.0
ob_cube_018.location = (3.0, -1.0, 0.0)
ob_cube_018.scale = (1.0, 1.0, -0.1)
ob_cube_018.lock_rotations_4d = False
ob_cube_018.empty_display_type = 'ARROWS'
ob_cube_018.lineart.crease_threshold = 0.0
ob_cube_019.location = (1.0, 1.0, 0.0)
ob_cube_019.scale = (1.0, 1.0, -0.1)
ob_cube_019.lock_rotations_4d = False
ob_cube_019.empty_display_type = 'ARROWS'
ob_cube_019.lineart.crease_threshold = 0.0
ob_cube_020.location = (3.0, 1.0, 0.0)
ob_cube_020.scale = (1.0, 1.0, -0.1)
ob_cube_020.lock_rotations_4d = False
ob_cube_020.empty_display_type = 'ARROWS'
ob_cube_020.lineart.crease_threshold = 0.0
ob_cube_021.location = (1.0, -3.0, 0.0)
ob_cube_021.scale = (1.0, 1.0, -0.1)
ob_cube_021.lock_rotations_4d = False
ob_cube_021.empty_display_type = 'ARROWS'
ob_cube_021.lineart.crease_threshold = 0.0
ob_cube_022.location = (1.0, -7.0, 0.0)
ob_cube_022.scale = (1.0, 1.0, -0.1)
ob_cube_022.lock_rotations_4d = False
ob_cube_022.empty_display_type = 'ARROWS'
ob_cube_022.lineart.crease_threshold = 0.0
ob_cube_023.location = (-3.0, -7.0, 0.0)
ob_cube_023.scale = (1.0, 1.0, -0.1)
ob_cube_023.lock_rotations_4d = False
ob_cube_023.empty_display_type = 'ARROWS'
ob_cube_023.lineart.crease_threshold = 0.0
ob_cube_024.location = (3.0, -3.0, 0.0)
ob_cube_024.scale = (1.0, 1.0, -0.1)
ob_cube_024.lock_rotations_4d = False
ob_cube_024.empty_display_type = 'ARROWS'
ob_cube_024.lineart.crease_threshold = 0.0
ob_cube_025.location = (3.0, -7.0, 0.0)
ob_cube_025.scale = (1.0, 1.0, -0.1)
ob_cube_025.lock_rotations_4d = False
ob_cube_025.empty_display_type = 'ARROWS'
ob_cube_025.lineart.crease_threshold = 0.0
ob_cube_026.location = (-1.0, -7.0, 0.0)
ob_cube_026.scale = (1.0, 1.0, -0.1)
ob_cube_026.lock_rotations_4d = False
ob_cube_026.empty_display_type = 'ARROWS'
ob_cube_026.lineart.crease_threshold = 0.0
ob_cube_027.location = (1.0, -5.0, 0.0)
ob_cube_027.scale = (1.0, 1.0, -0.1)
ob_cube_027.lock_rotations_4d = False
ob_cube_027.empty_display_type = 'ARROWS'
ob_cube_027.lineart.crease_threshold = 0.0
ob_cube_028.location = (1.0, -9.0, 0.0)
ob_cube_028.scale = (1.0, 1.0, -0.1)
ob_cube_028.lock_rotations_4d = False
ob_cube_028.empty_display_type = 'ARROWS'
ob_cube_028.lineart.crease_threshold = 0.0
ob_cube_029.location = (-3.0, -9.0, 0.0)
ob_cube_029.scale = (1.0, 1.0, -0.1)
ob_cube_029.lock_rotations_4d = False
ob_cube_029.empty_display_type = 'ARROWS'
ob_cube_029.lineart.crease_threshold = 0.0
ob_cube_030.location = (3.0, -5.0, 0.0)
ob_cube_030.scale = (1.0, 1.0, -0.1)
ob_cube_030.lock_rotations_4d = False
ob_cube_030.empty_display_type = 'ARROWS'
ob_cube_030.lineart.crease_threshold = 0.0
ob_cube_031.location = (3.0, -9.0, 0.0)
ob_cube_031.scale = (1.0, 1.0, -0.1)
ob_cube_031.lock_rotations_4d = False
ob_cube_031.empty_display_type = 'ARROWS'
ob_cube_031.lineart.crease_threshold = 0.0
ob_cube_032.location = (-1.0, -9.0, 0.0)
ob_cube_032.scale = (1.0, 1.0, -0.1)
ob_cube_032.lock_rotations_4d = False
ob_cube_032.empty_display_type = 'ARROWS'
ob_cube_032.lineart.crease_threshold = 0.0
ob_point_001.location = (2.328, -4.397, 1.431)
ob_point_001.lineart.crease_threshold = 0.0
ob_point_006.location = (-2.672, -8.397, 1.431)
ob_point_006.lineart.crease_threshold = 0.0
ob_point_007.location = (2.328, -8.397, 1.431)
ob_point_007.lineart.crease_threshold = 0.0
ob_floor.location = (-1.0, -5.0, 0.0)
ob_floor.scale = (1.0, 1.0, -0.1)
ob_floor.lock_rotations_4d = False
ob_floor.empty_display_type = 'ARROWS'
ob_floor.lineart.crease_threshold = 0.0

# ---- collection membership
col_collection.objects.link(ob_point)
col_collection.objects.link(ob_point_002)
col_collection.objects.link(ob_point_003)
col_collection.objects.link(ob_cube_016)
col_collection.objects.link(ob_point_004)
col_collection.objects.link(ob_point_005)
col_collection.objects.link(ob_cube_002)
col_collection.objects.link(ob_cube_003)
col_collection.objects.link(ob_cube_004)
col_collection.objects.link(ob_cube_005)
col_collection.objects.link(ob_cube_006)
col_collection.objects.link(ob_cube_007)
col_collection.objects.link(ob_cube_008)
col_collection.objects.link(ob_cube_009)
col_collection.objects.link(ob_cube_010)
col_collection.objects.link(ob_cube_011)
col_collection.objects.link(ob_cube_012)
col_collection.objects.link(ob_cube_013)
col_collection.objects.link(ob_cube_014)
col_collection.objects.link(ob_cube_015)
col_collection.objects.link(ob_cube_017)
col_collection.objects.link(ob_cube_018)
col_collection.objects.link(ob_cube_019)
col_collection.objects.link(ob_cube_020)
col_collection.objects.link(ob_cube_021)
col_collection.objects.link(ob_cube_022)
col_collection.objects.link(ob_cube_023)
col_collection.objects.link(ob_cube_024)
col_collection.objects.link(ob_cube_025)
col_collection.objects.link(ob_cube_026)
col_collection.objects.link(ob_cube_027)
col_collection.objects.link(ob_cube_028)
col_collection.objects.link(ob_cube_029)
col_collection.objects.link(ob_cube_030)
col_collection.objects.link(ob_cube_031)
col_collection.objects.link(ob_cube_032)
col_collection.objects.link(ob_point_001)
col_collection.objects.link(ob_point_006)
col_collection.objects.link(ob_point_007)
col_collection_2.objects.link(ob_floor)
def _layer_coll(name, lc=None):
    lc = lc or bpy.context.view_layer.layer_collection
    for c in lc.children:
        if c.name == name: return c
        r = _layer_coll(name, c)
        if r: return r
_layer_coll('Collection').exclude = True

# ---- scene / render settings (as saved in the file)
scene.frame_start = 1; scene.frame_end = 250; scene.frame_set(1)
scene.render.engine = 'BLENDER_EEVEE_NEXT'
scene.cycles.use_denoising = False
scene.cycles.samples = 128
scene.cycles.sampling_pattern = 'TABULATED_SOBOL'
scene.cycles.use_adaptive_sampling = False
scene.cycles.use_light_tree = False
scene.view_settings.view_transform = 'Filmic'
bpy.context.view_layer.update()

# ---- added for rendering (the .blend has no active camera): camera
cam_auto = bpy.data.cameras.new('AutoCamera')
cam_auto.lens = 50.0
cam_auto.sensor_width = 36.0
cam_auto.clip_end = 1000.0
ob_auto_camera = bpy.data.objects.new('AutoCamera', cam_auto)
scene.collection.objects.link(ob_auto_camera)
ob_auto_camera.location = (7.07329, -11.5879, 5.55863)
ob_auto_camera.rotation_euler = (1.09748, -7.21219e-08, 0.694738)
scene.camera = ob_auto_camera
bpy.context.view_layer.update()
